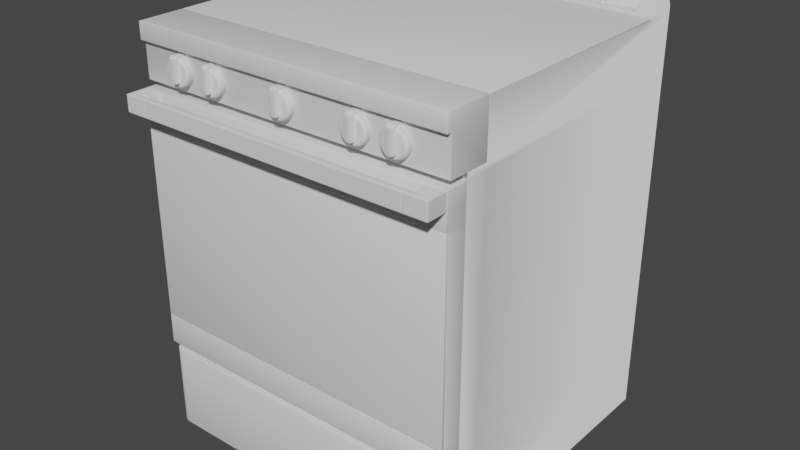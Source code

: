 # Source: Stove_2_1_.blend  (saved by Blender 3.3.6; exported with 4.5.12 LTS)
import bpy
from mathutils import Matrix  # noqa: F401  (used for matrix-valued properties, if any)

bpy.ops.wm.read_factory_settings(use_empty=True)
scene = bpy.context.scene
scene.name = 'Scene'

# ---- collections
col_collection = bpy.data.collections.new('Collection'); scene.collection.children.link(col_collection)
col_ref = bpy.data.collections.new('Ref'); scene.collection.children.link(col_ref)

# ---- world
world_world = bpy.data.worlds.new('World'); scene.world = world_world
world_world.use_nodes = True; world_world.node_tree.nodes.clear()
_N = world_world.node_tree.nodes; _L = world_world.node_tree.links
n0 = _N.new('ShaderNodeOutputWorld'); n0.name = 'World Output'; n0.location = (300, 300)
n1 = _N.new('ShaderNodeBackground'); n1.name = 'Background'; n1.location = (10, 300)
n1.inputs[0].default_value = (0.05088, 0.05088, 0.05088, 1.0)
_L.new(n1.outputs[0], n0.inputs[0])
n0.is_active_output = True
world_world.color = (0.05088, 0.05088, 0.05088)
world_world.use_sun_shadow = False
world_world.sun_shadow_jitter_overblur = 0.0

# ---- meshes
me_cube_001 = bpy.data.meshes.new('Cube.001')
me_cube_001.from_pydata([(-0.3794, -0.3456, 0.0), (-0.3794, -0.3456, 0.9493), (-0.3794, 0.3794, 0.0), (-0.3794, 0.3794, 0.9493), (0.3794, -0.3456, 0.0), (0.3794, -0.3456, 0.9493), (0.3794, 0.3794, 0.0), (-0.3794, -0.3456, 0.0), (-0.3794, -0.3456, 0.9493), (0.3794, -0.3456, 0.0), (0.3794, -0.3456, 0.9493), (-0.3794, 0.3794, 0.9493), (0.3794, 0.3794, 0.0), (-0.3794, 0.3794, 0.0), (-0.3794, -0.2346, 0.0), (0.3794, -0.2346, 0.0), (-0.3794, -0.3456, 0.1966), (-0.3794, -0.3456, 0.2108), (-0.3794, 0.3794, 0.1966), (-0.3794, 0.3794, 0.2108), (0.3794, 0.3794, 0.1966), (0.3794, 0.3794, 0.2108), (0.3794, -0.3456, 0.1966), (0.3794, -0.3456, 0.2108), (0.3794, -0.3456, 0.2108), (0.3794, -0.3456, 0.1967), (-0.3794, -0.3456, 0.1967), (-0.3794, -0.3456, 0.2108), (0.3794, 0.3794, 0.1967), (0.3794, 0.3794, 0.2108), (-0.3794, 0.3794, 0.2108), (-0.3794, 0.3794, 0.1967), (-0.3794, -0.2346, 0.1967), (-0.3794, -0.2346, 0.2108), (0.3794, -0.2346, 0.2108), (0.3794, -0.2346, 0.1967), (-0.3794, -0.3456, 0.8122), (-0.3794, -0.3456, 0.8264), (-0.3794, 0.3794, 0.8122), (-0.3794, 0.3794, 0.8264), (0.3794, 0.3794, 0.8122), (0.3794, 0.3794, 0.8264), (0.3794, -0.3456, 0.8122), (0.3794, -0.3456, 0.8264), (0.3794, -0.3456, 0.8264), (0.3794, -0.3456, 0.8122), (-0.3794, -0.3456, 0.8122), (-0.3794, -0.3456, 0.8264), (0.3794, 0.3794, 0.8122), (0.3794, 0.3794, 0.8264), (-0.3794, 0.3794, 0.8264), (-0.3794, 0.3794, 0.8122), (-0.3794, -0.2346, 0.8122), (-0.3794, -0.2346, 0.8263), (0.3794, -0.2346, 0.8263), (0.3794, -0.2346, 0.8122), (-0.3794, -0.2901, 0.0), (0.3794, -0.2901, 0.0), (-0.3794, -0.2901, 0.2108), (-0.3794, -0.2901, 0.1967), (0.3794, -0.2901, 0.2108), (0.3794, -0.2901, 0.1967), (-0.3794, -0.2901, 0.8264), (-0.3794, -0.2901, 0.8122), (0.3794, -0.2901, 0.8264), (0.3794, -0.2901, 0.8122), (-0.3794, 0.3794, 0.9449), (0.3794, 0.3794, 0.9449), (-0.3794, 0.3794, 0.9449), (0.3794, 0.3794, 0.9449), (0.3794, -0.2346, 0.9449), (-0.3794, -0.2346, 0.9449), (0.3794, 0.3042, 0.9449), (-0.3794, 0.3042, 0.9449)], [(7, 0), (11, 3), (10, 5), (1, 8), (4, 9), (17, 27), (26, 16), (24, 23), (22, 25), (37, 47), (46, 36), (44, 43), (42, 45)], [(2, 6, 12, 13), (33, 30, 31, 32), (49, 69, 72, 70, 54), (14, 32, 31, 13), (58, 63, 52, 33), (21, 40, 48, 29), (30, 51, 38, 19), (19, 38, 40, 21), (48, 55, 34, 29), (52, 51, 30, 33), (13, 31, 18, 2), (56, 59, 32, 14), (2, 18, 20, 6), (6, 20, 28, 12), (29, 34, 35, 28), (53, 50, 51, 52), (58, 33, 32, 59), (21, 29, 28, 20), (19, 21, 20, 18), (30, 19, 18, 31), (49, 54, 55, 48), (12, 28, 35, 15), (62, 53, 52, 63), (41, 49, 48, 40), (39, 41, 40, 38), (50, 39, 38, 51), (54, 64, 65, 55), (34, 60, 61, 35), (15, 35, 61, 57), (34, 55, 65, 60), (14, 15, 57, 56), (53, 71, 73, 68, 50), (66, 73, 71, 70, 72, 67), (39, 66, 67, 41), (50, 68, 66, 39), (41, 67, 69, 49), (71, 53, 54, 70), (62, 64, 54, 53), (65, 64, 62, 63, 58, 59, 56, 57, 61, 60), (13, 12, 15, 14)])
me_cube_001.polygons.foreach_set('use_smooth', [True] * 40)
_uv = me_cube_001.uv_layers.new(name='UVMap')
_uv.uv.foreach_set('vector', [0.125, 0.5, 0.375, 0.5, 0.375, 0.5, 0.125, 0.5, 0.4305, 0.0477, 0.4305, 0.25, 0.4268, 0.25, 0.4268, 0.0477, 0.5926, 0.5, 0.6238, 0.5, 0.6238, 0.5248, 0.6238, 0.7023, 0.5926, 0.7023, 0.375, 0.0477, 0.4268, 0.0477, 0.4268, 0.25, 0.375, 0.25, 0.4305, 0.02385, 0.5889, 0.02385, 0.5889, 0.0477, 0.4305, 0.0477, 0.4305, 0.5, 0.5889, 0.5, 0.5889, 0.5, 0.4305, 0.5, 0.4305, 0.25, 0.5889, 0.25, 0.5889, 0.25, 0.4305, 0.25, 0.4305, 0.25, 0.5889, 0.25, 0.5889, 0.5, 0.4305, 0.5, 0.5889, 0.5, 0.5889, 0.7023, 0.4305, 0.7023, 0.4305, 0.5, 0.5889, 0.0477, 0.5889, 0.25, 0.4305, 0.25, 0.4305, 0.0477, 0.375, 0.25, 0.4268, 0.25, 0.4268, 0.25, 0.375, 0.25, 0.375, 0.02385, 0.4268, 0.02385, 0.4268, 0.0477, 0.375, 0.0477, 0.375, 0.25, 0.4268, 0.25, 0.4268, 0.5, 0.375, 0.5, 0.375, 0.5, 0.4268, 0.5, 0.4268, 0.5, 0.375, 0.5, 0.4305, 0.5, 0.4305, 0.7023, 0.4268, 0.7023, 0.4268, 0.5, 0.5926, 0.0477, 0.5926, 0.25, 0.5889, 0.25, 0.5889, 0.0477, 0.4305, 0.02385, 0.4305, 0.0477, 0.4268, 0.0477, 0.4268, 0.02385, 0.4305, 0.5, 0.4305, 0.5, 0.4268, 0.5, 0.4268, 0.5, 0.4305, 0.25, 0.4305, 0.5, 0.4268, 0.5, 0.4268, 0.25, 0.4305, 0.25, 0.4305, 0.25, 0.4268, 0.25, 0.4268, 0.25, 0.5926, 0.5, 0.5926, 0.7023, 0.5889, 0.7023, 0.5889, 0.5, 0.375, 0.5, 0.4268, 0.5, 0.4268, 0.7023, 0.375, 0.7023, 0.5926, 0.02385, 0.5926, 0.0477, 0.5889, 0.0477, 0.5889, 0.02385, 0.5926, 0.5, 0.5926, 0.5, 0.5889, 0.5, 0.5889, 0.5, 0.5926, 0.25, 0.5926, 0.5, 0.5889, 0.5, 0.5889, 0.25, 0.5926, 0.25, 0.5926, 0.25, 0.5889, 0.25, 0.5889, 0.25, 0.5926, 0.7023, 0.5926, 0.7262, 0.5889, 0.7262, 0.5889, 0.7023, 0.4305, 0.7023, 0.4305, 0.7262, 0.4268, 0.7262, 0.4268, 0.7023, 0.375, 0.7023, 0.4268, 0.7023, 0.4268, 0.7262, 0.375, 0.7262, 0.4305, 0.7023, 0.5889, 0.7023, 0.5889, 0.7262, 0.4305, 0.7262, 0.125, 0.7023, 0.375, 0.7023, 0.375, 0.7262, 0.125, 0.7262, 0.5926, 0.0477, 0.6238, 0.0477, 0.6238, 0.2252, 0.6238, 0.25, 0.5926, 0.25, 0.6238, 0.25, 0.6238, 0.2252, 0.6238, 0.0477, 0.6238, 0.7023, 0.6238, 0.5248, 0.6238, 0.5, 0.5926, 0.25, 0.6238, 0.25, 0.6238, 0.5, 0.5926, 0.5, 0.5926, 0.25, 0.6238, 0.25, 0.6238, 0.25, 0.5926, 0.25, 0.5926, 0.5, 0.6238, 0.5, 0.6238, 0.5, 0.5926, 0.5, 0.0, 0.0, 0.5926, 0.0477, 0.5926, 0.7023, 0.6238, 0.7023, 0.5926, 0.02385, 0.5926, 0.7262, 0.5926, 0.7023, 0.5926, 0.0477, 0.5889, 0.7262, 0.5926, 0.7262, 0.5926, 0.02385, 0.5889, 0.02385, 0.4305, 0.02385, 0.4268, 0.02385, 0.125, 0.7262, 0.375, 0.7262, 0.4268, 0.7262, 0.4305, 0.7262, 0.125, 0.5, 0.375, 0.5, 0.375, 0.7023, 0.125, 0.7023])
me_cube_001.update()
me_cube_002 = bpy.data.meshes.new('Cube.002')
me_cube_002.from_pydata([(-0.3794, -0.3456, 0.9493), (0.3794, -0.3456, 0.9493), (0.3794, -0.2346, 0.9493), (-0.3794, -0.2346, 0.9493), (-0.3794, -0.2346, 0.8263), (0.3794, -0.2346, 0.8263), (-0.3794, -0.3456, 0.9106), (0.3794, -0.3456, 0.9106), (0.3794, -0.2346, 0.9106), (-0.3794, -0.2346, 0.9106), (0.3794, -0.3351, 0.9493), (-0.3794, -0.3351, 0.9493), (-0.3794, -0.3351, 0.8264), (0.3794, -0.3351, 0.8264), (-0.3794, -0.3351, 0.9106), (0.3794, -0.3351, 0.9106)], [], [(13, 12, 4, 5), (15, 10, 1, 7), (10, 11, 0, 1), (9, 8, 5, 4), (14, 11, 3, 9), (0, 6, 7, 1), (12, 14, 9, 4), (3, 2, 8, 9), (5, 8, 15, 13), (15, 14, 12, 13), (6, 0, 11, 14), (2, 3, 11, 10), (8, 2, 10, 15), (6, 14, 15, 7)])
me_cube_002.polygons.foreach_set('use_smooth', [True] * 14)
_uv = me_cube_002.uv_layers.new(name='UVMap')
_uv.uv.foreach_set('vector', [0.5926, 0.7455, 0.5926, 0.004521, 0.5926, 0.0477, 0.5926, 0.7023, 0.6148, 0.7455, 0.625, 0.7455, 0.625, 0.75, 0.6148, 0.75, 0.625, 0.7455, 0.875, 0.7455, 0.875, 0.75, 0.625, 0.75, 0.6148, 0.0477, 0.6148, 0.7023, 0.5926, 0.7023, 0.5926, 0.0477, 0.6148, 0.004521, 0.625, 0.004521, 0.625, 0.0477, 0.6148, 0.0477, 0.875, 0.75, 0.7861, 0.5139, 0.6148, 0.75, 0.625, 0.75, 0.5926, 0.004521, 0.6148, 0.004521, 0.6148, 0.0477, 0.5926, 0.0477, 0.625, 0.0477, 0.625, 0.7023, 0.6148, 0.7023, 0.6148, 0.0477, 0.5926, 0.7023, 0.6148, 0.7023, 0.6148, 0.7455, 0.5926, 0.7455, 0.6148, 0.7455, 0.6148, 0.004521, 0.5926, 0.004521, 0.5926, 0.7455, 0.6148, 0.0, 0.625, 0.0, 0.625, 0.004521, 0.6148, 0.004521, 0.625, 0.7023, 0.875, 0.7023, 0.875, 0.7455, 0.625, 0.7455, 0.6148, 0.7023, 0.625, 0.7023, 0.625, 0.7455, 0.6148, 0.7455, 0.6148, 0.0, 0.6148, 0.004521, 0.6148, 0.7455, 0.6148, 0.75])
me_cube_002.update()
me_cube_003 = bpy.data.meshes.new('Cube.003')
me_cube_003.from_pydata([(0.3794, -0.3456, 0.2108), (-0.3794, -0.3456, 0.2108), (0.3794, -0.3456, 0.8122), (-0.3794, -0.3456, 0.8122), (-0.3794, -0.2901, 0.2108), (0.3794, -0.2901, 0.2108), (-0.3794, -0.2901, 0.8122), (0.3794, -0.2901, 0.8122), (-0.3794, -0.3456, 0.2823), (0.3794, -0.3456, 0.2823), (0.3794, -0.2901, 0.2823), (-0.3794, -0.2901, 0.2823), (0.3794, -0.3456, 0.7353), (-0.3794, -0.3456, 0.7353), (0.3794, -0.2901, 0.7353), (-0.3794, -0.2901, 0.7353), (0.3794, -0.3374, 0.2108), (-0.3794, -0.3374, 0.8122), (-0.3794, -0.3374, 0.2108), (0.3794, -0.3374, 0.8122), (-0.3794, -0.3374, 0.2823), (0.3794, -0.3374, 0.2823), (-0.3794, -0.3374, 0.7353), (0.3794, -0.3374, 0.7353), (0.3794, -0.2901, 0.293), (0.3794, -0.2901, 0.7246), (-0.3794, -0.2901, 0.7246), (-0.3794, -0.2901, 0.293), (0.3794, -0.3374, 0.293), (0.3794, -0.3374, 0.7246), (-0.3794, -0.3374, 0.7246), (-0.3794, -0.3374, 0.293), (0.3794, -0.3456, 0.7737), (-0.3794, -0.3456, 0.7737), (0.3794, -0.2901, 0.7737), (-0.3794, -0.2901, 0.7737), (-0.3794, -0.3374, 0.7737), (0.3794, -0.3374, 0.7737)], [], [(37, 19, 2, 32), (36, 17, 6, 35), (9, 8, 1, 0), (18, 20, 11, 4), (16, 21, 9, 0), (28, 31, 20, 21), (20, 31, 27, 11), (10, 24, 28, 21), (5, 10, 21, 16), (1, 8, 20, 18), (7, 6, 17, 19), (33, 3, 17, 36), (34, 7, 19, 37), (30, 22, 15, 26), (25, 14, 23, 29), (12, 13, 22, 23), (25, 29, 28, 24), (30, 26, 27, 31), (24, 27, 26, 25), (29, 30, 31, 28), (34, 35, 6, 7), (19, 17, 3, 2), (0, 1, 18, 16), (4, 5, 16, 18), (5, 4, 11, 10), (35, 34, 14, 15), (23, 22, 30, 29), (3, 33, 32, 2), (14, 34, 37, 23), (13, 33, 36, 22), (27, 24, 10, 11), (22, 36, 35, 15), (23, 37, 32, 12), (15, 14, 25, 26), (8, 9, 21, 20), (32, 33, 13, 12)])
me_cube_003.polygons.foreach_set('use_smooth', [True] * 36)
_uv = me_cube_003.uv_layers.new(name='UVMap')
_uv.uv.foreach_set('vector', [0.5788, 0.7465, 0.5889, 0.7465, 0.5889, 0.75, 0.5788, 0.75, 0.5788, 0.00352, 0.5889, 0.00352, 0.5889, 0.02385, 0.5788, 0.02385, 0.4493, 0.75, 0.4493, 0.0, 0.4305, 0.0, 0.4305, 0.75, 0.4305, 0.00352, 0.4493, 0.00352, 0.4493, 0.02385, 0.4305, 0.02385, 0.4305, 0.7465, 0.4493, 0.7465, 0.4493, 0.75, 0.4305, 0.75, 0.4521, 0.7465, 0.4521, 0.00352, 0.4493, 0.00352, 0.4493, 0.7465, 0.4493, 0.00352, 0.4521, 0.00352, 0.4521, 0.02385, 0.4493, 0.02385, 0.4493, 0.7262, 0.4521, 0.7262, 0.4521, 0.7465, 0.4493, 0.7465, 0.4305, 0.7262, 0.4493, 0.7262, 0.4493, 0.7465, 0.4305, 0.7465, 0.4305, 0.0, 0.4493, 0.0, 0.4493, 0.00352, 0.4305, 0.00352, 0.5889, 0.7262, 0.5889, 0.02385, 0.5889, 0.00352, 0.5889, 0.7465, 0.5788, 0.0, 0.5889, 0.0, 0.5889, 0.00352, 0.5788, 0.00352, 0.5788, 0.7262, 0.5889, 0.7262, 0.5889, 0.7465, 0.5788, 0.7465, 0.5658, 0.00352, 0.5686, 0.00352, 0.5686, 0.02385, 0.5658, 0.02385, 0.5658, 0.7262, 0.5686, 0.7262, 0.5686, 0.7465, 0.5658, 0.7465, 0.5686, 0.75, 0.5686, 0.0, 0.5686, 0.00352, 0.5686, 0.7465, 0.5658, 0.7262, 0.5658, 0.7465, 0.4521, 0.7465, 0.4521, 0.7262, 0.5658, 0.00352, 0.5658, 0.02385, 0.4521, 0.02385, 0.4521, 0.00352, 0.4521, 0.7262, 0.4521, 0.02385, 0.5658, 0.02385, 0.5658, 0.7262, 0.5658, 0.7465, 0.5658, 0.00352, 0.4521, 0.00352, 0.4521, 0.7465, 0.5788, 0.7262, 0.5788, 0.02385, 0.5889, 0.02385, 0.5889, 0.7262, 0.5889, 0.7465, 0.5889, 0.00352, 0.5889, 0.0, 0.5889, 0.75, 0.4305, 0.75, 0.4305, 0.0, 0.4305, 0.00352, 0.4305, 0.7465, 0.4305, 0.02385, 0.4305, 0.7262, 0.4305, 0.7465, 0.4305, 0.00352, 0.4305, 0.7262, 0.4305, 0.02385, 0.4493, 0.02385, 0.4493, 0.7262, 0.5788, 0.02385, 0.5788, 0.7262, 0.5686, 0.7262, 0.5686, 0.02385, 0.5686, 0.7465, 0.5686, 0.00352, 0.5658, 0.00352, 0.5658, 0.7465, 0.5889, 0.0, 0.5788, 0.0, 0.5788, 0.75, 0.5889, 0.75, 0.5686, 0.7262, 0.5788, 0.7262, 0.5788, 0.7465, 0.5686, 0.7465, 0.5686, 0.0, 0.5788, 0.0, 0.5788, 0.00352, 0.5686, 0.00352, 0.4521, 0.02385, 0.4521, 0.7262, 0.4493, 0.7262, 0.4493, 0.02385, 0.5686, 0.00352, 0.5788, 0.00352, 0.5788, 0.02385, 0.5686, 0.02385, 0.5686, 0.7465, 0.5788, 0.7465, 0.5788, 0.75, 0.5686, 0.75, 0.5686, 0.02385, 0.5686, 0.7262, 0.5658, 0.7262, 0.5658, 0.02385, 0.4493, 0.0, 0.4493, 0.75, 0.4493, 0.7465, 0.4493, 0.00352, 0.5788, 0.75, 0.5788, 0.0, 0.5686, 0.0, 0.5686, 0.75])
me_cube_003.update()
me_cube_004 = bpy.data.meshes.new('Cube.004')
me_cube_004.from_pydata([(-0.3794, -0.2901, 0.0), (0.3794, -0.2901, 0.0), (-0.3794, -0.2901, 0.1967), (0.3794, -0.2901, 0.1967), (-0.3548, -0.3456, 0.0), (-0.3794, -0.321, 0.0), (-0.3642, -0.3437, 0.0), (-0.3722, -0.3384, 0.0), (-0.3775, -0.3304, 0.0), (0.3794, -0.321, 0.0), (0.3548, -0.3456, 0.0), (0.3775, -0.3304, 0.0), (0.3722, -0.3384, 0.0), (0.3642, -0.3437, 0.0), (0.3548, -0.3456, 0.1967), (0.3794, -0.321, 0.1967), (0.3642, -0.3437, 0.1967), (0.3722, -0.3384, 0.1967), (0.3775, -0.3304, 0.1967), (-0.3794, -0.321, 0.1967), (-0.3548, -0.3456, 0.1967), (-0.3775, -0.3304, 0.1967), (-0.3722, -0.3384, 0.1967), (-0.3642, -0.3437, 0.1967)], [], [(10, 14, 20, 4), (2, 19, 21, 22, 23, 20, 14, 16, 17, 18, 15, 3), (1, 3, 15, 9), (0, 1, 9, 11, 12, 13, 10, 4, 6, 7, 8, 5), (1, 0, 2, 3), (19, 5, 8, 21), (21, 8, 7, 22), (22, 7, 6, 23), (23, 6, 4, 20), (9, 15, 18, 11), (11, 18, 17, 12), (12, 17, 16, 13), (13, 16, 14, 10), (5, 19, 2, 0)])
me_cube_004.polygons.foreach_set('use_smooth', [True] * 14)
_uv = me_cube_004.uv_layers.new(name='UVMap')
_uv.uv.foreach_set('vector', [0.375, 0.7257, 0.4268, 0.7257, 0.4268, 0.02433, 0.375, 0.02433, 0.4268, 0.02385, 0.4268, 0.01058, 0.4268, 0.00713, 0.4268, 0.003361, 0.4268, 0.01527, 0.4268, 0.02433, 0.4268, 0.7257, 0.4268, 0.7347, 0.4268, 0.7466, 0.4268, 0.7429, 0.4268, 0.7394, 0.4268, 0.7262, 0.375, 0.7262, 0.4268, 0.7262, 0.4268, 0.7394, 0.375, 0.7394, 0.125, 0.7262, 0.375, 0.7262, 0.375, 0.7394, 0.3744, 0.7435, 0.3726, 0.7469, 0.37, 0.7492, 0.3669, 0.75, 0.1331, 0.75, 0.13, 0.7492, 0.1274, 0.7469, 0.1256, 0.7435, 0.125, 0.7394, 0.375, 0.7262, 0.125, 0.7262, 0.4268, 0.02385, 0.4268, 0.7262, 0.4268, 0.01058, 0.375, 0.01058, 0.375, 0.006532, 0.4268, 0.00713, 0.4268, 0.00713, 0.375, 0.006532, 0.375, 0.0, 0.4268, 0.003361, 0.4268, 0.003361, 0.375, 0.0, 0.375, 0.01502, 0.4268, 0.01527, 0.4268, 0.01527, 0.375, 0.01502, 0.375, 0.02433, 0.4268, 0.02433, 0.375, 0.7394, 0.4268, 0.7394, 0.4268, 0.7429, 0.375, 0.7435, 0.375, 0.7435, 0.4268, 0.7429, 0.4268, 0.7466, 0.375, 0.75, 0.375, 0.75, 0.4268, 0.7466, 0.4268, 0.7347, 0.375, 0.735, 0.375, 0.735, 0.4268, 0.7347, 0.4268, 0.7257, 0.375, 0.7257, 0.375, 0.01058, 0.4268, 0.01058, 0.4268, 0.02385, 0.375, 0.02385])
me_cube_004.update()
me_cube_005 = bpy.data.meshes.new('Cube.005')
me_cube_005.from_pydata([(0.3794, -0.2346, 0.9493), (-0.3794, -0.2346, 0.9493), (-0.3794, 0.3042, 0.9493), (0.3794, 0.3042, 0.9493), (0.3794, -0.2346, 0.9449), (-0.3794, -0.2346, 0.9449), (0.3794, 0.3042, 0.9449), (-0.3794, 0.3042, 0.9449)], [], [(5, 1, 2, 7), (3, 2, 1, 0), (6, 3, 0, 4), (3, 6, 7, 2), (1, 5, 4, 0), (6, 4, 5, 7)])
me_cube_005.polygons.foreach_set('use_smooth', [True] * 6)
_uv = me_cube_005.uv_layers.new(name='UVMap')
_uv.uv.foreach_set('vector', [0.6238, 0.0477, 0.625, 0.0477, 0.625, 0.2252, 0.6238, 0.2252, 0.625, 0.5248, 0.875, 0.5248, 0.875, 0.7023, 0.625, 0.7023, 0.6238, 0.5248, 0.625, 0.5248, 0.625, 0.7023, 0.6238, 0.7023, 0.625, 0.5248, 0.6238, 0.5248, 0.6238, 0.2252, 0.625, 0.2252, 0.625, 0.0477, 0.6238, 0.0477, 0.6238, 0.7023, 0.625, 0.7023, 0.6238, 0.5248, 0.6238, 0.7023, 0.6238, 0.0477, 0.6238, 0.2252])
me_cube_005.update()
me_circle = bpy.data.meshes.new('Circle')
me_circle.from_pydata([(0.0, -5.051e-09, 0.031), (-0.008024, -4.879e-09, 0.02995), (-0.0155, -4.374e-09, 0.02685), (-0.02192, -3.572e-09, 0.02192), (-0.02685, -2.526e-09, 0.0155), (-0.02995, -1.307e-09, 0.008024), (-0.031, 2.208e-16, -1.355e-09), (-0.02995, 1.307e-09, -0.008024), (-0.02685, 2.526e-09, -0.0155), (-0.02192, 3.572e-09, -0.02192), (-0.0155, 4.374e-09, -0.02685), (-0.008024, 4.879e-09, -0.02995), (2.71e-09, 5.051e-09, -0.031), (0.008024, 4.879e-09, -0.02995), (0.0155, 4.374e-09, -0.02685), (0.02192, 3.572e-09, -0.02192), (0.02685, 2.526e-09, -0.0155), (0.02995, 1.307e-09, -0.008024), (0.031, -6.023e-17, 3.697e-10), (0.02995, -1.307e-09, 0.008024), (0.02685, -2.526e-09, 0.0155), (0.02192, -3.572e-09, 0.02192), (0.0155, -4.374e-09, 0.02685), (0.008024, -4.879e-09, 0.02995), (0.008024, -0.01709, -0.0194), (-0.008024, -0.01709, -0.0194), (-0.008024, -4.879e-09, 0.03508), (-3.475e-10, -5.051e-09, 0.03508), (0.008024, -4.879e-09, 0.03508), (0.008024, -0.02176, 0.03508), (-4.493e-11, -0.02623, 0.03061), (0.008024, -0.02623, 0.03061), (0.008024, -0.02623, -0.0194), (-0.008024, -0.02623, -0.0194), (-0.008024, -0.01367, 0.02995), (-0.008024, -0.01709, 0.02624), (-0.008024, -0.02176, 0.03508), (-0.0155, -0.01367, 0.02685), (-0.01378, -0.01709, 0.02386), (-0.02192, -0.01367, 0.02192), (-0.01948, -0.01709, 0.01948), (-0.02685, -0.01367, 0.0155), (-0.02386, -0.01709, 0.01378), (-0.02995, -0.01367, 0.008024), (-0.02661, -0.01709, 0.007131), (-0.031, -0.01367, -1.355e-09), (-0.02755, -0.01709, -1.222e-09), (-0.02995, -0.01367, -0.008024), (-0.02661, -0.01709, -0.007131), (-0.02685, -0.01367, -0.0155), (-0.02386, -0.01709, -0.01378), (-0.02192, -0.01367, -0.02192), (-0.01948, -0.01709, -0.01948), (-0.0155, -0.01367, -0.02685), (-0.01378, -0.01709, -0.02386), (-0.008024, -0.01367, -0.02995), (-0.007131, -0.01709, -0.02661), (2.71e-09, -0.01367, -0.031), (2.241e-09, -0.01709, -0.02755), (0.008024, -0.01367, -0.02995), (0.007131, -0.01709, -0.02661), (0.0155, -0.01367, -0.02685), (0.01378, -0.01709, -0.02386), (0.02192, -0.01367, -0.02192), (0.01948, -0.01709, -0.01948), (0.02685, -0.01367, -0.0155), (0.02386, -0.01709, -0.01378), (0.02995, -0.01367, -0.008024), (0.02661, -0.01709, -0.007131), (0.031, -0.01367, 3.697e-10), (0.02755, -0.01709, -3.783e-10), (0.02995, -0.01367, 0.008024), (0.02661, -0.01709, 0.007131), (0.02685, -0.01367, 0.0155), (0.02386, -0.01709, 0.01378), (0.02192, -0.01367, 0.02192), (0.01948, -0.01709, 0.01948), (0.0155, -0.01367, 0.02685), (0.01378, -0.01709, 0.02386), (0.008024, -0.01709, 0.02624), (0.008024, -0.01367, 0.02995), (-4.657e-09, -0.01709, -0.0214), (-4.649e-09, -0.02623, -0.0214), (0.008024, -0.02623, 0.0229), (0.008024, -0.02623, 0.01585), (0.008024, -0.02623, 0.008797), (0.008024, -0.02623, 0.001747), (0.008024, -0.02623, -0.005303), (0.008024, -0.02623, -0.01235), (-0.008024, -0.02623, 0.0229), (-0.008024, -0.02623, 0.01585), (-0.008024, -0.02623, 0.008797), (-0.008024, -0.02623, 0.001747), (-0.008024, -0.02623, -0.005303), (-0.008024, -0.02623, -0.01235), (-6.642e-10, -0.02623, 0.02261), (-1.328e-09, -0.02623, 0.01528), (-1.993e-09, -0.02623, 0.007942), (-2.657e-09, -0.02623, 0.0006075), (-3.321e-09, -0.02623, -0.006727), (-3.985e-09, -0.02623, -0.01406), (0.008024, -0.01709, 0.02068), (0.008024, -0.01709, 0.01445), (0.008024, -0.01709, 0.007935), (0.008024, -0.01709, 0.001322), (0.008024, -0.01709, -0.005315), (0.008024, -0.01709, -0.01191), (-0.008024, -0.01709, 0.02068), (-0.008024, -0.01709, 0.01445), (-0.008024, -0.01709, 0.007935), (-0.008024, -0.01709, 0.001322), (-0.008024, -0.01709, -0.005315), (-0.008024, -0.01709, -0.01191), (-0.008024, -0.02623, 0.03061), (-3.475e-10, -0.02176, 0.03508)], [], [(18, 19, 71, 69), (11, 12, 57, 55), (4, 5, 43, 41), (19, 20, 73, 71), (12, 13, 59, 57), (5, 6, 45, 43), (20, 21, 75, 73), (13, 14, 61, 59), (6, 7, 47, 45), (21, 22, 77, 75), (14, 15, 63, 61), (7, 8, 49, 47), (22, 23, 80, 77), (15, 16, 65, 63), (8, 9, 51, 49), (101, 79, 31, 83), (23, 0, 27, 28), (16, 17, 67, 65), (9, 10, 53, 51), (2, 3, 39, 37), (94, 112, 25, 33), (17, 18, 69, 67), (10, 11, 55, 53), (3, 4, 41, 39), (27, 26, 36, 114), (28, 27, 114, 29), (1, 2, 37, 34), (0, 1, 26, 27), (83, 31, 30, 95), (1, 34, 36, 26), (29, 80, 23, 28), (25, 81, 82, 33), (34, 35, 113, 36), (79, 80, 29, 31), (38, 35, 34, 37), (40, 38, 37, 39), (42, 40, 39, 41), (44, 42, 41, 43), (46, 44, 43, 45), (48, 46, 45, 47), (50, 48, 47, 49), (52, 50, 49, 51), (54, 52, 51, 53), (56, 54, 53, 55), (58, 56, 55, 57), (60, 58, 57, 59), (62, 60, 59, 61), (64, 62, 61, 63), (66, 64, 63, 65), (68, 66, 65, 67), (70, 68, 67, 69), (72, 70, 69, 71), (74, 72, 71, 73), (76, 74, 73, 75), (78, 76, 75, 77), (79, 78, 77, 80), (25, 56, 58, 81), (52, 54, 56, 25), (82, 81, 24, 32), (101, 76, 78, 79), (95, 30, 113, 89), (24, 60, 62, 64), (81, 58, 60, 24), (40, 107, 35, 38), (82, 100, 94, 33), (100, 99, 93, 94), (99, 98, 92, 93), (98, 97, 91, 92), (97, 96, 90, 91), (96, 95, 89, 90), (32, 88, 100, 82), (88, 87, 99, 100), (87, 86, 98, 99), (86, 85, 97, 98), (85, 84, 96, 97), (84, 83, 95, 96), (102, 101, 83, 84), (102, 74, 76, 101), (103, 102, 84, 85), (103, 72, 74, 102), (104, 103, 85, 86), (104, 70, 72, 103), (105, 104, 86, 87), (105, 68, 70, 104), (106, 105, 87, 88), (106, 66, 68, 105), (24, 106, 88, 32), (24, 64, 66, 106), (113, 35, 107, 89), (42, 108, 107, 40), (89, 107, 108, 90), (44, 109, 108, 42), (90, 108, 109, 91), (46, 110, 109, 44), (91, 109, 110, 92), (48, 111, 110, 46), (92, 110, 111, 93), (50, 52, 25, 112), (93, 111, 112, 94), (48, 50, 112, 111), (113, 30, 114, 36), (30, 31, 29, 114), (1, 0, 23, 22, 21, 20, 19, 18, 17, 16, 15, 14, 13, 12, 11, 10, 9, 8, 7, 6, 5, 4, 3, 2)])
me_circle.polygons.foreach_set('use_smooth', [True] * 103)
_uv = me_circle.uv_layers.new(name='UVMap')
_uv.uv.foreach_set('vector', [0.0, 0.0, 0.0, 0.0, 0.0, 0.0, 0.0, 0.0, 0.0, 0.0, 0.0, 0.0, 0.0, 0.0, 0.0, 0.0, 0.0, 0.0, 0.0, 0.0, 0.0, 0.0, 0.0, 0.0, 0.0, 0.0, 0.0, 0.0, 0.0, 0.0, 0.0, 0.0, 0.0, 0.0, 0.0, 0.0, 0.0, 0.0, 0.0, 0.0, 0.0, 0.0, 0.0, 0.0, 0.0, 0.0, 0.0, 0.0, 0.0, 0.0, 0.0, 0.0, 0.0, 0.0, 0.0, 0.0, 0.0, 0.0, 0.0, 0.0, 0.0, 0.0, 0.0, 0.0, 0.0, 0.0, 0.0, 0.0, 0.0, 0.0, 0.0, 0.0, 0.0, 0.0, 0.0, 0.0, 0.0, 0.0, 0.0, 0.0, 0.0, 0.0, 0.0, 0.0, 0.0, 0.0, 0.0, 0.0, 0.0, 0.0, 0.0, 0.0, 0.0, 0.0, 0.0, 0.0, 0.0, 0.0, 0.0, 0.0, 0.0, 0.0, 0.0, 0.0, 0.0, 0.0, 0.0, 0.0, 0.0, 0.0, 0.0, 0.0, 0.0, 0.0, 0.0, 0.0, 0.0, 0.0, 0.0, 0.0, 0.0, 0.0, 0.0, 0.0, 0.0, 0.0, 0.0, 0.0, 0.0, 0.0, 0.0, 0.0, 0.0, 0.0, 0.0, 0.0, 0.0, 0.0, 0.0, 0.0, 0.0, 0.0, 0.0, 0.0, 0.0, 0.0, 0.0, 0.0, 0.0, 0.0, 0.0, 0.0, 0.0, 0.0, 0.0, 0.0, 0.0, 0.0, 0.0, 0.0, 0.0, 0.0, 0.0, 0.0, 0.0, 0.0, 0.0, 0.0, 0.0, 0.0, 0.0, 0.0, 0.0, 0.0, 0.0, 0.0, 0.0, 0.0, 0.0, 0.0, 0.0, 0.0, 0.0, 0.0, 0.0, 0.0, 0.0, 0.0, 0.0, 0.0, 0.0, 0.0, 0.0, 0.0, 0.0, 0.0, 0.0, 0.0, 0.0, 0.0, 0.0, 0.0, 0.0, 0.0, 0.0, 0.0, 0.0, 0.0, 0.0, 0.0, 0.0, 0.0, 0.0, 0.0, 0.0, 0.0, 0.0, 0.0, 0.0, 0.0, 0.0, 0.0, 0.0, 0.0, 0.0, 0.0, 0.0, 0.0, 0.0, 0.0, 0.0, 0.0, 0.0, 0.0, 0.0, 0.0, 0.0, 0.0, 0.0, 0.0, 0.0, 0.0, 0.0, 0.0, 0.0, 0.0, 0.0, 0.0, 0.0, 0.0, 0.0, 0.0, 0.0, 0.0, 0.0, 0.0, 0.0, 0.0, 0.0, 0.0, 0.0, 0.0, 0.0, 0.0, 0.0, 0.0, 0.0, 0.0, 0.0, 0.0, 0.0, 0.0, 0.0, 0.0, 0.0, 0.0, 0.0, 0.0, 0.0, 0.0, 0.0, 0.0, 0.0, 0.0, 0.0, 0.0, 0.0, 0.0, 0.0, 0.0, 0.0, 0.0, 0.0, 0.0, 0.0, 0.0, 0.0, 0.0, 0.0, 0.0, 0.0, 0.0, 0.0, 0.0, 0.0, 0.0, 0.0, 0.0, 0.0, 0.0, 0.0, 0.0, 0.0, 0.0, 0.0, 0.0, 0.0, 0.0, 0.0, 0.0, 0.0, 0.0, 0.0, 0.0, 0.0, 0.0, 0.0, 0.0, 0.0, 0.0, 0.0, 0.0, 0.0, 0.0, 0.0, 0.0, 0.0, 0.0, 0.0, 0.0, 0.0, 0.0, 0.0, 0.0, 0.0, 0.0, 0.0, 0.0, 0.0, 0.0, 0.0, 0.0, 0.0, 0.0, 0.0, 0.0, 0.0, 0.0, 0.0, 0.0, 0.0, 0.0, 0.0, 0.0, 0.0, 0.0, 0.0, 0.0, 0.0, 0.0, 0.0, 0.0, 0.0, 0.0, 0.0, 0.0, 0.0, 0.0, 0.0, 0.0, 0.0, 0.0, 0.0, 0.0, 0.0, 0.0, 0.0, 0.0, 0.0, 0.0, 0.0, 0.0, 0.0, 0.0, 0.0, 0.0, 0.0, 0.0, 0.0, 0.0, 0.0, 0.0, 0.0, 0.0, 0.0, 0.0, 0.0, 0.0, 0.0, 0.0, 0.0, 0.0, 0.0, 0.0, 0.0, 0.0, 0.0, 0.0, 0.0, 0.0, 0.0, 0.0, 0.0, 0.0, 0.0, 0.0, 0.0, 0.0, 0.0, 0.0, 0.0, 0.0, 0.0, 0.0, 0.0, 0.0, 0.0, 0.0, 0.0, 0.0, 0.0, 0.0, 0.0, 0.0, 0.0, 0.0, 0.0, 0.0, 0.0, 0.0, 0.0, 0.0, 0.0, 0.0, 0.0, 0.0, 0.0, 0.0, 0.0, 0.0, 0.0, 0.0, 0.0, 0.0, 0.0, 0.0, 0.0, 0.0, 0.0, 0.0, 0.0, 0.0, 0.0, 0.0, 0.0, 0.0, 0.0, 0.0, 0.0, 0.0, 0.0, 0.0, 0.0, 0.0, 0.0, 0.0, 0.0, 0.0, 0.0, 0.0, 0.0, 0.0, 0.0, 0.0, 0.0, 0.0, 0.0, 0.0, 0.0, 0.0, 0.0, 0.0, 0.0, 0.0, 0.0, 0.0, 0.0, 0.0, 0.0, 0.0, 0.0, 0.0, 0.0, 0.0, 0.0, 0.0, 0.0, 0.0, 0.0, 0.0, 0.0, 0.0, 0.0, 0.0, 0.0, 0.0, 0.0, 0.0, 0.0, 0.0, 0.0, 0.0, 0.0, 0.0, 0.0, 0.0, 0.0, 0.0, 0.0, 0.0, 0.0, 0.0, 0.0, 0.0, 0.0, 0.0, 0.0, 0.0, 0.0, 0.0, 0.0, 0.0, 0.0, 0.0, 0.0, 0.0, 0.0, 0.0, 0.0, 0.0, 0.0, 0.0, 0.0, 0.0, 0.0, 0.0, 0.0, 0.0, 0.0, 0.0, 0.0, 0.0, 0.0, 0.0, 0.0, 0.0, 0.0, 0.0, 0.0, 0.0, 0.0, 0.0, 0.0, 0.0, 0.0, 0.0, 0.0, 0.0, 0.0, 0.0, 0.0, 0.0, 0.0, 0.0, 0.0, 0.0, 0.0, 0.0, 0.0, 0.0, 0.0, 0.0, 0.0, 0.0, 0.0, 0.0, 0.0, 0.0, 0.0, 0.0, 0.0, 0.0, 0.0, 0.0, 0.0, 0.0, 0.0, 0.0, 0.0, 0.0, 0.0, 0.0, 0.0, 0.0, 0.0, 0.0, 0.0, 0.0, 0.0, 0.0, 0.0, 0.0, 0.0, 0.0, 0.0, 0.0, 0.0, 0.0, 0.0, 0.0, 0.0, 0.0, 0.0, 0.0, 0.0, 0.0, 0.0, 0.0, 0.0, 0.0, 0.0, 0.0, 0.0, 0.0, 0.0, 0.0, 0.0, 0.0, 0.0, 0.0, 0.0, 0.0, 0.0, 0.0, 0.0, 0.0, 0.0, 0.0, 0.0, 0.0, 0.0, 0.0, 0.0, 0.0, 0.0, 0.0, 0.0, 0.0, 0.0, 0.0, 0.0, 0.0, 0.0, 0.0, 0.0, 0.0, 0.0, 0.0, 0.0, 0.0, 0.0, 0.0, 0.0, 0.0, 0.0, 0.0, 0.0, 0.0, 0.0, 0.0, 0.0, 0.0, 0.0, 0.0, 0.0, 0.0, 0.0, 0.0, 0.0, 0.0, 0.0, 0.0, 0.0, 0.0, 0.0, 0.0, 0.0, 0.0, 0.0, 0.0, 0.0, 0.0, 0.0, 0.0, 0.0, 0.0, 0.0, 0.0, 0.0, 0.0, 0.0, 0.0, 0.0, 0.0, 0.0, 0.0, 0.0, 0.0, 0.0, 0.0, 0.0, 0.0, 0.0, 0.0, 0.0, 0.0, 0.0, 0.0, 0.0, 0.0, 0.0, 0.0, 0.0, 0.0, 0.0, 0.0, 0.0, 0.0, 0.0, 0.0, 0.0, 0.0, 0.0, 0.0, 0.0, 0.0, 0.0, 0.0, 0.0, 0.0, 0.0, 0.0, 0.0, 0.0, 0.0, 0.0, 0.0, 0.0, 0.0, 0.0, 0.0, 0.0, 0.0, 0.0, 0.0, 0.0, 0.0, 0.0, 0.0, 0.0, 0.0, 0.0, 0.0, 0.0, 0.0, 0.0, 0.0, 0.0, 0.0, 0.0, 0.0, 0.0, 0.0, 0.0, 0.0, 0.0, 0.0, 0.0, 0.0, 0.0, 0.0, 0.0, 0.0, 0.0, 0.0, 0.0, 0.0, 0.0, 0.0, 0.0, 0.0, 0.0, 0.0, 0.0, 0.0, 0.0, 0.0, 0.0, 0.0, 0.0, 0.0, 0.0, 0.0, 0.0, 0.0, 0.0, 0.0, 0.0, 0.0, 0.0, 0.0, 0.0, 0.0, 0.0, 0.0, 0.0, 0.0, 0.0, 0.0, 0.0, 0.0, 0.0, 0.0, 0.0, 0.0, 0.0, 0.0, 0.0, 0.0, 0.0, 0.0, 0.0, 0.0, 0.0])
me_circle.update()
me_cube_006 = bpy.data.meshes.new('Cube.006')
me_cube_006.from_pydata([(-0.3794, 0.3794, 0.9493), (0.3794, 0.3794, 0.9493), (-0.3794, 0.3794, 0.9493), (0.3794, 0.3794, 0.9493), (-0.38, 0.3042, 0.9493), (0.3789, 0.3042, 0.9493), (-0.3794, 0.3794, 0.9449), (0.3794, 0.3794, 0.9449), (-0.3794, 0.3794, 0.9449), (0.3794, 0.3794, 0.9449), (0.3794, 0.3042, 0.9449), (-0.3794, 0.3042, 0.9449), (-0.3413, 0.3342, 0.9822), (-0.38, 0.3127, 0.9586), (-0.365, 0.3364, 0.9846), (-0.3759, 0.3264, 0.9736), (-0.3794, 0.3794, 0.9586), (-0.3494, 0.3794, 0.9886), (-0.3754, 0.3794, 0.9736), (-0.3644, 0.3794, 0.9846), (0.3494, 0.3794, 0.9886), (0.3794, 0.3794, 0.9586), (0.3644, 0.3794, 0.9846), (0.3754, 0.3794, 0.9736), (0.3789, 0.3127, 0.9586), (0.3402, 0.3342, 0.9822), (0.3749, 0.3264, 0.9736), (0.3639, 0.3364, 0.9846), (-0.3413, 0.3101, 0.9557), (-0.35, 0.3794, 0.9449), (-0.35, 0.3794, 0.9493), (-0.35, 0.3794, 0.9493), (-0.35, 0.3042, 0.9449), (-0.35, 0.3794, 0.9884), (0.3402, 0.3101, 0.9557), (0.3489, 0.3042, 0.9449), (0.3489, 0.3794, 0.9493), (0.3489, 0.3794, 0.9449), (0.3489, 0.3794, 0.9493), (0.3489, 0.3794, 0.9886), (0.2491, 0.3794, 0.9886), (0.1494, 0.3794, 0.9886), (0.04961, 0.3794, 0.9886), (-0.05015, 0.3794, 0.9886), (-0.1499, 0.3794, 0.9886), (-0.2497, 0.3794, 0.9886), (-0.2588, 0.3342, 0.9822), (-0.1416, 0.3342, 0.9822), (-0.05914, 0.3342, 0.9822), (0.05805, 0.3342, 0.9822), (0.1405, 0.3342, 0.9822), (0.2577, 0.3342, 0.9822), (0.2491, 0.3042, 0.9449), (0.1492, 0.3042, 0.9449), (0.04938, 0.3042, 0.9449), (-0.05046, 0.3042, 0.9449), (-0.1503, 0.3042, 0.9449), (-0.2501, 0.3042, 0.9449), (-0.2588, 0.3101, 0.9557), (-0.1416, 0.3101, 0.9557), (-0.05914, 0.3101, 0.9557), (0.05805, 0.3101, 0.9557), (0.1405, 0.3101, 0.9557), (0.2577, 0.3101, 0.9557), (-0.2501, 0.3794, 0.9493), (-0.1503, 0.3794, 0.9493), (-0.05046, 0.3794, 0.9493), (0.04938, 0.3794, 0.9493), (0.1492, 0.3794, 0.9493), (0.2491, 0.3794, 0.9493), (-0.2501, 0.3794, 0.9449), (-0.1503, 0.3794, 0.9449), (-0.05046, 0.3794, 0.9449), (0.04938, 0.3794, 0.9449), (0.1492, 0.3794, 0.9449), (0.2491, 0.3794, 0.9449), (0.2404, 0.3342, 0.9822), (0.3489, 0.3401, 0.9886), (-0.35, 0.3401, 0.9886), (-0.35, 0.3042, 0.9493), (0.2404, 0.3101, 0.9557), (0.3489, 0.3042, 0.9493), (-0.2415, 0.3342, 0.9822), (-0.159, 0.3342, 0.9822), (-0.04179, 0.3342, 0.9822), (0.0407, 0.3342, 0.9822), (0.1579, 0.3342, 0.9822), (-0.2415, 0.3101, 0.9557), (-0.159, 0.3101, 0.9557), (-0.04179, 0.3101, 0.9557), (0.0407, 0.3101, 0.9557), (0.1579, 0.3101, 0.9557), (-0.2501, 0.3401, 0.9886), (-0.1503, 0.3401, 0.9886), (-0.05046, 0.3401, 0.9886), (0.04938, 0.3401, 0.9886), (0.1492, 0.3401, 0.9886), (0.2491, 0.3401, 0.9886), (-0.2501, 0.3042, 0.9493), (-0.1503, 0.3042, 0.9493), (-0.05046, 0.3042, 0.9493), (0.04938, 0.3042, 0.9493), (0.1492, 0.3042, 0.9493), (0.2491, 0.3042, 0.9493), (0.2577, 0.353, 0.9822), (0.3402, 0.353, 0.9822), (-0.3413, 0.353, 0.9822), (-0.3413, 0.3288, 0.9557), (0.2577, 0.3288, 0.9557), (0.3402, 0.3288, 0.9557), (-0.2588, 0.353, 0.9822), (-0.1416, 0.353, 0.9822), (-0.05914, 0.353, 0.9822), (0.05805, 0.353, 0.9822), (0.1405, 0.353, 0.9822), (-0.2588, 0.3288, 0.9557), (-0.1416, 0.3288, 0.9557), (-0.05914, 0.3288, 0.9557), (0.05805, 0.3288, 0.9557), (0.1405, 0.3288, 0.9557), (-0.2415, 0.353, 0.9822), (-0.159, 0.353, 0.9822), (-0.04179, 0.353, 0.9822), (0.0407, 0.353, 0.9822), (0.1579, 0.353, 0.9822), (0.2404, 0.353, 0.9822), (-0.2415, 0.3288, 0.9557), (-0.159, 0.3288, 0.9557), (-0.04179, 0.3288, 0.9557), (0.0407, 0.3288, 0.9557), (0.1579, 0.3288, 0.9557), (0.2404, 0.3288, 0.9557), (-0.3315, 0.3794, 0.9886), (-0.2676, 0.3794, 0.9886), (-0.3001, 0.3042, 0.9449), (-0.3001, 0.3042, 0.9449), (-0.2681, 0.3401, 0.9886), (-0.332, 0.3401, 0.9886), (-0.332, 0.3042, 0.9493), (-0.2681, 0.3042, 0.9493), (-0.2681, 0.3794, 0.9493), (-0.332, 0.3794, 0.9493), (-0.3001, 0.3794, 0.9449), (-0.3001, 0.3794, 0.9449), (-0.2681, 0.3342, 0.9822), (-0.332, 0.3342, 0.9822), (-0.2681, 0.3101, 0.9557), (-0.332, 0.3101, 0.9557), (-0.332, 0.353, 0.9822), (-0.2681, 0.353, 0.9822), (-0.332, 0.3288, 0.9557), (-0.2681, 0.3288, 0.9557), (-0.2318, 0.3794, 0.9886), (-0.1678, 0.3794, 0.9886), (-0.1683, 0.3401, 0.9886), (-0.2322, 0.3401, 0.9886), (-0.2002, 0.3042, 0.9449), (-0.2002, 0.3042, 0.9449), (-0.2322, 0.3042, 0.9493), (-0.1683, 0.3042, 0.9493), (-0.1683, 0.3794, 0.9493), (-0.2322, 0.3794, 0.9493), (-0.2002, 0.3794, 0.9449), (-0.2002, 0.3794, 0.9449), (-0.1683, 0.3342, 0.9822), (-0.2322, 0.3342, 0.9822), (-0.1683, 0.3101, 0.9557), (-0.2322, 0.3101, 0.9557), (-0.2322, 0.353, 0.9822), (-0.1683, 0.353, 0.9822), (-0.2322, 0.3288, 0.9557), (-0.1683, 0.3288, 0.9557), (-0.132, 0.3794, 0.9886), (-0.06806, 0.3794, 0.9886), (-0.06841, 0.3401, 0.9886), (-0.1324, 0.3401, 0.9886), (-0.1004, 0.3042, 0.9449), (-0.1004, 0.3042, 0.9449), (-0.1324, 0.3042, 0.9493), (-0.06841, 0.3042, 0.9493), (-0.06841, 0.3794, 0.9493), (-0.1324, 0.3794, 0.9493), (-0.1004, 0.3794, 0.9449), (-0.1004, 0.3794, 0.9449), (-0.06841, 0.3342, 0.9822), (-0.1324, 0.3342, 0.9822), (-0.06841, 0.3101, 0.9557), (-0.1324, 0.3101, 0.9557), (-0.1324, 0.353, 0.9822), (-0.06841, 0.353, 0.9822), (-0.1324, 0.3288, 0.9557), (-0.06841, 0.3288, 0.9557), (-0.03225, 0.3794, 0.9886), (0.0317, 0.3794, 0.9886), (0.03143, 0.3401, 0.9886), (-0.03252, 0.3401, 0.9886), (-0.0005432, 0.3042, 0.9449), (-0.0005433, 0.3042, 0.9449), (-0.03252, 0.3042, 0.9493), (0.03143, 0.3042, 0.9493), (0.03143, 0.3794, 0.9493), (-0.03252, 0.3794, 0.9493), (-0.0005433, 0.3794, 0.9449), (-0.0005433, 0.3794, 0.9449), (-0.03252, 0.3342, 0.9822), (0.03143, 0.3342, 0.9822), (-0.03252, 0.3101, 0.9557), (0.03143, 0.3101, 0.9557), (0.03143, 0.353, 0.9822), (-0.03252, 0.353, 0.9822), (0.03143, 0.3288, 0.9557), (-0.03252, 0.3288, 0.9557), (0.06752, 0.3794, 0.9886), (0.1315, 0.3794, 0.9886), (0.1313, 0.3401, 0.9886), (0.06732, 0.3401, 0.9886), (0.0993, 0.3042, 0.9449), (0.0993, 0.3042, 0.9449), (0.06732, 0.3042, 0.9493), (0.1313, 0.3042, 0.9493), (0.1313, 0.3794, 0.9493), (0.06732, 0.3794, 0.9493), (0.0993, 0.3794, 0.9449), (0.0993, 0.3794, 0.9449), (0.06732, 0.3342, 0.9822), (0.1313, 0.3342, 0.9822), (0.1313, 0.3101, 0.9557), (0.06732, 0.3101, 0.9557), (0.1313, 0.353, 0.9822), (0.06732, 0.353, 0.9822), (0.06732, 0.3288, 0.9557), (0.1313, 0.3288, 0.9557), (0.1673, 0.3794, 0.9886), (0.2312, 0.3794, 0.9886), (0.2311, 0.3401, 0.9886), (0.1672, 0.3401, 0.9886), (0.1991, 0.3042, 0.9449), (0.1991, 0.3042, 0.9449), (0.1672, 0.3042, 0.9493), (0.2311, 0.3042, 0.9493), (0.2311, 0.3794, 0.9493), (0.1672, 0.3794, 0.9493), (0.1991, 0.3794, 0.9449), (0.1991, 0.3794, 0.9449), (0.1672, 0.3342, 0.9822), (0.2311, 0.3342, 0.9822), (0.1672, 0.3101, 0.9557), (0.2311, 0.3101, 0.9557), (0.2311, 0.353, 0.9822), (0.1672, 0.353, 0.9822), (0.2311, 0.3288, 0.9557), (0.1672, 0.3288, 0.9557), (0.331, 0.3401, 0.9886), (0.267, 0.3401, 0.9886), (0.267, 0.3042, 0.9493), (0.331, 0.3042, 0.9493), (0.331, 0.3794, 0.9493), (0.267, 0.3794, 0.9493), (0.299, 0.3794, 0.9449), (0.299, 0.3794, 0.9449), (0.267, 0.3794, 0.9886), (0.331, 0.3794, 0.9886), (0.299, 0.3042, 0.9449), (0.299, 0.3042, 0.9449), (0.331, 0.3342, 0.9822), (0.267, 0.3342, 0.9822), (0.267, 0.3101, 0.9557), (0.331, 0.3101, 0.9557), (0.267, 0.353, 0.9822), (0.331, 0.353, 0.9822), (0.331, 0.3288, 0.9557), (0.267, 0.3288, 0.9557)], [], [(7, 1, 3, 9), (6, 0, 30, 29), (29, 30, 141, 143), (9, 3, 5, 10), (38, 39, 20, 22, 23), (11, 4, 2, 8), (79, 78, 14, 15), (5, 3, 21, 24), (2, 4, 13, 16), (78, 17, 33), (14, 19, 18, 15), (15, 18, 16, 13), (20, 77, 27, 22), (22, 27, 26, 23), (23, 26, 24, 21), (20, 39, 77), (4, 11, 32, 79), (11, 32, 29, 6, 8), (4, 79, 15, 13), (61, 227, 230, 118), (75, 52, 262, 259), (31, 2, 16, 18), (75, 69, 257, 259), (33, 19, 14, 78), (258, 256, 36, 37), (81, 5, 24, 26), (37, 35, 10, 9, 7), (81, 35, 10, 5), (92, 45, 133, 136), (39, 38, 31, 33, 17, 132, 133, 45, 152, 153, 44, 172, 173, 43, 192, 193, 42, 212, 213, 41, 232, 233, 40, 260, 261), (37, 36, 1, 7), (77, 81, 26, 27), (3, 38, 23, 21), (33, 31, 18, 19), (34, 267, 255, 81), (97, 40, 233, 234), (96, 41, 213, 214), (95, 42, 193, 194), (94, 43, 173, 174), (93, 44, 153, 154), (29, 32, 134, 143), (70, 57, 156, 163), (71, 56, 176, 183), (72, 55, 196, 203), (73, 54, 216, 223), (74, 53, 236, 243), (1, 36, 256, 257, 69, 240, 241, 68, 220, 221, 67, 200, 201, 66, 180, 181, 65, 160, 161, 64, 140, 141, 30, 0, 2, 31, 38, 3), (70, 64, 161, 163), (71, 65, 181, 183), (72, 66, 201, 203), (73, 67, 221, 223), (74, 68, 241, 243), (139, 135, 57, 98), (159, 157, 56, 99), (179, 177, 55, 100), (199, 197, 54, 101), (219, 217, 53, 102), (239, 237, 52, 103), (87, 167, 170, 126), (59, 187, 190, 116), (247, 80, 131, 250), (28, 147, 150, 107), (207, 90, 129, 210), (226, 62, 119, 231), (253, 260, 40, 97), (28, 12, 78, 79), (255, 263, 35, 81), (25, 34, 81, 77), (12, 145, 137, 78), (47, 185, 175, 93), (49, 224, 215, 95), (142, 140, 64, 70), (182, 180, 66, 72), (222, 220, 68, 74), (46, 58, 98, 92), (59, 47, 93, 99), (48, 60, 100, 94), (61, 49, 95, 101), (50, 62, 102, 96), (63, 51, 97, 103), (82, 165, 155, 92), (84, 204, 195, 94), (86, 244, 235, 96), (162, 160, 65, 71), (202, 200, 67, 73), (242, 240, 69, 75), (87, 82, 92, 98), (83, 88, 99, 93), (89, 84, 94, 100), (85, 90, 101, 95), (91, 86, 96, 102), (76, 80, 103, 97), (104, 108, 271, 268), (106, 107, 150, 148), (120, 126, 170, 168), (111, 116, 190, 188), (122, 128, 211, 209), (113, 118, 230, 229), (124, 130, 251, 249), (89, 206, 211, 128), (58, 46, 110, 115), (91, 246, 251, 130), (47, 59, 116, 111), (82, 87, 126, 120), (60, 48, 112, 117), (88, 83, 121, 127), (49, 61, 118, 113), (84, 89, 128, 122), (267, 34, 109, 270), (62, 50, 114, 119), (90, 85, 123, 129), (12, 28, 107, 106), (51, 63, 108, 104), (86, 91, 130, 124), (63, 266, 271, 108), (80, 76, 125, 131), (34, 25, 105, 109), (146, 58, 115, 151), (186, 60, 117, 191), (166, 88, 127, 171), (145, 12, 106, 148), (155, 152, 45, 92), (147, 28, 79, 138), (58, 146, 139, 98), (149, 151, 115, 110), (144, 46, 92, 136), (46, 144, 149, 110), (142, 135, 57, 70), (79, 32, 134, 138), (165, 82, 120, 168), (175, 172, 44, 93), (167, 87, 98, 158), (98, 57, 156, 158), (169, 171, 127, 121), (88, 166, 159, 99), (83, 164, 169, 121), (162, 157, 56, 71), (164, 83, 93, 154), (185, 47, 111, 188), (195, 192, 43, 94), (187, 59, 99, 178), (99, 56, 176, 178), (189, 191, 117, 112), (60, 186, 179, 100), (48, 184, 189, 112), (182, 177, 55, 72), (184, 48, 94, 174), (208, 210, 129, 123), (215, 212, 42, 95), (206, 89, 100, 198), (100, 55, 196, 198), (204, 84, 122, 209), (90, 207, 199, 101), (85, 205, 208, 123), (202, 197, 54, 73), (205, 85, 95, 194), (235, 232, 41, 96), (227, 61, 101, 218), (101, 54, 216, 218), (224, 49, 113, 229), (62, 226, 219, 102), (50, 225, 228, 114), (222, 217, 53, 74), (225, 50, 96, 214), (228, 231, 119, 114), (248, 250, 131, 125), (77, 39, 261, 252), (246, 91, 102, 238), (102, 53, 236, 238), (244, 86, 124, 249), (80, 247, 239, 103), (76, 245, 248, 125), (242, 237, 52, 75), (245, 76, 97, 234), (269, 270, 109, 105), (265, 51, 104, 268), (103, 52, 262, 254), (264, 25, 77, 252), (51, 265, 253, 97), (266, 63, 103, 254), (258, 263, 35, 37), (25, 264, 269, 105), (145, 148, 149, 144), (151, 149, 148, 150), (147, 138, 139, 146), (144, 136, 137, 145), (146, 151, 150, 147), (135, 142, 143, 134), (140, 143, 142, 141), (134, 139, 138, 135), (132, 137, 136, 133), (165, 168, 169, 164), (171, 169, 168, 170), (167, 158, 159, 166), (164, 154, 155, 165), (166, 171, 170, 167), (157, 162, 163, 156), (160, 163, 162, 161), (156, 159, 158, 157), (152, 155, 154, 153), (185, 188, 189, 184), (191, 189, 188, 190), (187, 178, 179, 186), (184, 174, 175, 185), (186, 191, 190, 187), (177, 182, 183, 176), (180, 183, 182, 181), (176, 179, 178, 177), (172, 175, 174, 173), (207, 210, 211, 206), (210, 208, 209, 211), (206, 198, 199, 207), (205, 194, 195, 204), (204, 209, 208, 205), (197, 202, 203, 196), (200, 203, 202, 201), (196, 199, 198, 197), (192, 195, 194, 193), (231, 228, 229, 230), (227, 218, 219, 226), (225, 214, 215, 224), (224, 229, 228, 225), (217, 222, 223, 216), (220, 223, 222, 221), (216, 219, 218, 217), (212, 215, 214, 213), (226, 231, 230, 227), (247, 250, 251, 246), (250, 248, 249, 251), (246, 238, 239, 247), (245, 234, 235, 244), (244, 249, 248, 245), (237, 242, 243, 236), (240, 243, 242, 241), (236, 239, 238, 237), (232, 235, 234, 233), (267, 270, 271, 266), (265, 268, 269, 264), (270, 269, 268, 271), (266, 254, 255, 267), (264, 252, 253, 265), (260, 253, 252, 261), (263, 255, 254, 262), (256, 258, 259, 257), (262, 259, 258, 263), (137, 132, 17, 78)])
me_cube_006.polygons.foreach_set('use_smooth', [1, 1, 1, 1, 1, 1, 1, 1, 1, 1, 1, 1, 1, 1, 1, 1, 1, 0, 1, 1, 0, 1, 1, 1, 1, 1, 0, 1, 1, 1, 1, 1, 1, 1, 1, 1, 1, 1, 1, 1, 0, 0, 0, 0, 0, 0, 1, 1, 1, 1, 1, 1, 1, 1, 1, 1, 1, 1, 1, 1, 1, 1, 1, 1, 1, 1, 1, 1, 1, 1, 1, 1, 1, 1, 1, 1, 1, 1, 1, 1, 1, 1, 1, 1, 1, 1, 1, 1, 1, 1, 1, 1, 1, 1, 1, 1, 1, 1, 1, 1, 1, 1, 1, 1, 1, 1, 1, 1, 1, 1, 1, 1, 1, 1, 1, 1, 1, 1, 1, 1, 1, 1, 1, 1, 1, 1, 1, 0, 1, 1, 1, 1, 1, 1, 1, 1, 0, 1, 1, 1, 1, 1, 1, 1, 1, 0, 1, 1, 1, 1, 1, 1, 1, 1, 0, 1, 1, 1, 1, 1, 1, 1, 0, 1, 1, 1, 1, 1, 1, 1, 1, 1, 0, 1, 1, 1, 1, 1, 1, 1, 0, 1, 1, 1, 1, 1, 1, 0, 1, 1, 1, 1, 1, 1, 1, 1, 0, 1, 1, 1, 1, 1, 1, 1, 1, 0, 1, 1, 1, 1, 1, 1, 1, 1, 0, 1, 1, 1, 1, 1, 1, 1, 0, 1, 1, 1, 1, 1, 1, 1, 1, 1, 0, 1, 1, 1, 1, 1, 1, 1, 1, 1, 1, 1, 0, 1])
_uv = me_cube_006.uv_layers.new(name='UVMap')
_uv.uv.foreach_set('vector', [0.6238, 0.5, 0.625, 0.5, 0.625, 0.5, 0.6238, 0.5, 0.6238, 0.25, 0.625, 0.25, 0.625, 0.2597, 0.6238, 0.2597, 0.6238, 0.2597, 0.625, 0.2597, 0.625, 0.2656, 0.6238, 0.2761, 0.6238, 0.5, 0.625, 0.5, 0.625, 0.5248, 0.6238, 0.5248, 0.6351, 0.5, 0.6351, 0.5, 0.6349, 0.5, 0.6299, 0.5, 0.6254, 0.5, 0.6238, 0.2252, 0.625, 0.2252, 0.625, 0.25, 0.6238, 0.25, 0.0, 0.0, 0.0, 0.0, 0.0, 0.0, 0.0, 0.0, 0.625, 0.5248, 0.625, 0.5, 0.625, 0.5, 0.625, 0.5248, 0.625, 0.25, 0.625, 0.2252, 0.625, 0.2252, 0.625, 0.25, 0.8651, 0.5248, 0.8651, 0.5, 0.8655, 0.5, 0.625, 0.2252, 0.625, 0.25, 0.625, 0.25, 0.625, 0.2252, 0.625, 0.2252, 0.625, 0.25, 0.625, 0.25, 0.625, 0.2252, 0.6349, 0.5, 0.6349, 0.5248, 0.6299, 0.5248, 0.6299, 0.5, 0.6299, 0.5, 0.6299, 0.5248, 0.625, 0.5248, 0.6254, 0.5, 0.6254, 0.5, 0.625, 0.5248, 0.625, 0.5248, 0.625, 0.5, 0.6349, 0.5, 0.6351, 0.5, 0.6349, 0.5248, 0.625, 0.2252, 0.6238, 0.2252, 0.6238, 0.2368, 0.625, 0.2371, 0.0, 0.0, 0.0, 0.0, 0.0, 0.0, 0.0, 0.0, 0.0, 0.0, 0.0, 0.0, 0.0, 0.0, 0.0, 0.0, 0.0, 0.0, 0.0, 0.0, 0.0, 0.0, 0.0, 0.0, 0.0, 0.0, 0.0, 0.0, 0.0, 0.0, 0.0, 0.0, 0.0, 0.0, 0.8653, 0.5, 0.875, 0.5, 0.875, 0.5, 0.8737, 0.5, 0.6238, 0.4571, 0.625, 0.4571, 0.625, 0.463, 0.6238, 0.4735, 0.8655, 0.5, 0.875, 0.5, 0.875, 0.5248, 0.8651, 0.5248, 0.6238, 0.4735, 0.625, 0.484, 0.625, 0.4899, 0.6238, 0.4899, 0.0, 0.0, 0.0, 0.0, 0.0, 0.0, 0.0, 0.0, 0.0, 0.0, 0.0, 0.0, 0.0, 0.0, 0.0, 0.0, 0.0, 0.0, 0.625, 0.5129, 0.6238, 0.5127, 0.6238, 0.5248, 0.625, 0.5248, 0.8322, 0.5248, 0.8323, 0.5, 0.8382, 0.5, 0.8381, 0.5248, 0.6351, 0.5, 0.6351, 0.5, 0.8653, 0.5, 0.8653, 0.5, 0.8651, 0.5, 0.8592, 0.5, 0.8382, 0.5, 0.8323, 0.5, 0.8264, 0.5, 0.8053, 0.5, 0.7994, 0.5, 0.7935, 0.5, 0.7724, 0.5, 0.7665, 0.5, 0.7606, 0.5, 0.7396, 0.5, 0.7337, 0.5, 0.7278, 0.5, 0.7067, 0.5, 0.7008, 0.5, 0.6949, 0.5, 0.6738, 0.5, 0.6679, 0.5, 0.662, 0.5, 0.641, 0.5, 0.6238, 0.4899, 0.625, 0.4899, 0.625, 0.5, 0.6238, 0.5, 0.0, 0.0, 0.0, 0.0, 0.0, 0.0, 0.0, 0.0, 0.625, 0.5, 0.6351, 0.5, 0.6254, 0.5, 0.625, 0.5, 0.8653, 0.5, 0.8653, 0.5, 0.8737, 0.5, 0.8701, 0.5, 0.0, 0.0, 0.0, 0.0, 0.0, 0.0, 0.0, 0.0, 0.6678, 0.5248, 0.6679, 0.5, 0.6738, 0.5, 0.6737, 0.5248, 0.7007, 0.5248, 0.7008, 0.5, 0.7067, 0.5, 0.7066, 0.5248, 0.7336, 0.5248, 0.7337, 0.5, 0.7396, 0.5, 0.7395, 0.5248, 0.7664, 0.5248, 0.7665, 0.5, 0.7724, 0.5, 0.7724, 0.5248, 0.7993, 0.5248, 0.7994, 0.5, 0.8053, 0.5, 0.8053, 0.5248, 0.0, 0.0, 0.0, 0.0, 0.0, 0.0, 0.0, 0.0, 0.0, 0.0, 0.0, 0.0, 0.0, 0.0, 0.0, 0.0, 0.0, 0.0, 0.0, 0.0, 0.0, 0.0, 0.0, 0.0, 0.0, 0.0, 0.0, 0.0, 0.0, 0.0, 0.0, 0.0, 0.0, 0.0, 0.0, 0.0, 0.0, 0.0, 0.0, 0.0, 0.0, 0.0, 0.0, 0.0, 0.0, 0.0, 0.0, 0.0, 0.625, 0.5, 0.6351, 0.5, 0.641, 0.5, 0.662, 0.5, 0.6679, 0.5, 0.6739, 0.5, 0.6949, 0.5, 0.7008, 0.5, 0.7068, 0.5, 0.7278, 0.5, 0.7337, 0.5, 0.7396, 0.5, 0.7607, 0.5, 0.7666, 0.5, 0.7725, 0.5, 0.7936, 0.5, 0.7995, 0.5, 0.8054, 0.5, 0.8265, 0.5, 0.8324, 0.5, 0.8383, 0.5, 0.8594, 0.5, 0.8653, 0.5, 0.875, 0.5, 0.875, 0.5, 0.8653, 0.5, 0.6351, 0.5, 0.625, 0.5, 0.6238, 0.2926, 0.625, 0.2926, 0.625, 0.2985, 0.6238, 0.309, 0.6238, 0.3255, 0.625, 0.3255, 0.625, 0.3314, 0.6238, 0.3419, 0.6238, 0.3584, 0.625, 0.3584, 0.625, 0.3643, 0.6238, 0.3748, 0.6238, 0.3913, 0.625, 0.3913, 0.625, 0.3972, 0.6238, 0.4077, 0.6238, 0.4242, 0.625, 0.4242, 0.625, 0.4301, 0.6238, 0.4406, 0.625, 0.2694, 0.6238, 0.2565, 0.6238, 0.2763, 0.625, 0.2765, 0.625, 0.3088, 0.6238, 0.296, 0.6238, 0.3157, 0.625, 0.3159, 0.625, 0.3482, 0.6238, 0.3354, 0.6238, 0.3551, 0.625, 0.3553, 0.625, 0.3876, 0.6238, 0.3748, 0.6238, 0.3945, 0.625, 0.3947, 0.625, 0.427, 0.6238, 0.4142, 0.6238, 0.4339, 0.625, 0.4341, 0.625, 0.4664, 0.6238, 0.4536, 0.6238, 0.4733, 0.625, 0.4735, 0.0, 0.0, 0.0, 0.0, 0.0, 0.0, 0.0, 0.0, 0.0, 0.0, 0.0, 0.0, 0.0, 0.0, 0.0, 0.0, 0.0, 0.0, 0.0, 0.0, 0.0, 0.0, 0.0, 0.0, 0.0, 0.0, 0.0, 0.0, 0.0, 0.0, 0.0, 0.0, 0.0, 0.0, 0.0, 0.0, 0.0, 0.0, 0.0, 0.0, 0.0, 0.0, 0.0, 0.0, 0.0, 0.0, 0.0, 0.0, 0.6619, 0.5248, 0.662, 0.5, 0.6679, 0.5, 0.6678, 0.5248, 0.0, 0.0, 0.0, 0.0, 0.0, 0.0, 0.0, 0.0, 0.625, 0.5059, 0.6238, 0.493, 0.6238, 0.5127, 0.625, 0.5129, 0.0, 0.0, 0.0, 0.0, 0.0, 0.0, 0.0, 0.0, 0.0, 0.0, 0.0, 0.0, 0.0, 0.0, 0.0, 0.0, 0.0, 0.0, 0.0, 0.0, 0.0, 0.0, 0.0, 0.0, 0.0, 0.0, 0.0, 0.0, 0.0, 0.0, 0.0, 0.0, 0.6238, 0.2761, 0.625, 0.2867, 0.625, 0.2926, 0.6238, 0.2926, 0.6238, 0.3419, 0.625, 0.3525, 0.625, 0.3584, 0.6238, 0.3584, 0.6238, 0.4077, 0.625, 0.4182, 0.625, 0.4242, 0.6238, 0.4242, 0.0, 0.0, 0.0, 0.0, 0.0, 0.0, 0.0, 0.0, 0.0, 0.0, 0.0, 0.0, 0.0, 0.0, 0.0, 0.0, 0.0, 0.0, 0.0, 0.0, 0.0, 0.0, 0.0, 0.0, 0.0, 0.0, 0.0, 0.0, 0.0, 0.0, 0.0, 0.0, 0.0, 0.0, 0.0, 0.0, 0.0, 0.0, 0.0, 0.0, 0.0, 0.0, 0.0, 0.0, 0.0, 0.0, 0.0, 0.0, 0.0, 0.0, 0.0, 0.0, 0.0, 0.0, 0.0, 0.0, 0.0, 0.0, 0.0, 0.0, 0.0, 0.0, 0.0, 0.0, 0.0, 0.0, 0.0, 0.0, 0.0, 0.0, 0.0, 0.0, 0.6238, 0.309, 0.625, 0.3196, 0.625, 0.3255, 0.6238, 0.3255, 0.6238, 0.3748, 0.625, 0.3854, 0.625, 0.3913, 0.6238, 0.3913, 0.6238, 0.4406, 0.625, 0.4511, 0.625, 0.4571, 0.6238, 0.4571, 0.0, 0.0, 0.0, 0.0, 0.0, 0.0, 0.0, 0.0, 0.0, 0.0, 0.0, 0.0, 0.0, 0.0, 0.0, 0.0, 0.0, 0.0, 0.0, 0.0, 0.0, 0.0, 0.0, 0.0, 0.0, 0.0, 0.0, 0.0, 0.0, 0.0, 0.0, 0.0, 0.0, 0.0, 0.0, 0.0, 0.0, 0.0, 0.0, 0.0, 0.0, 0.0, 0.0, 0.0, 0.0, 0.0, 0.0, 0.0, 0.0, 0.0, 0.0, 0.0, 0.0, 0.0, 0.0, 0.0, 0.0, 0.0, 0.0, 0.0, 0.0, 0.0, 0.0, 0.0, 0.0, 0.0, 0.0, 0.0, 0.0, 0.0, 0.0, 0.0, 0.0, 0.0, 0.0, 0.0, 0.0, 0.0, 0.0, 0.0, 0.0, 0.0, 0.0, 0.0, 0.0, 0.0, 0.0, 0.0, 0.0, 0.0, 0.0, 0.0, 0.0, 0.0, 0.0, 0.0, 0.0, 0.0, 0.0, 0.0, 0.0, 0.0, 0.0, 0.0, 0.0, 0.0, 0.0, 0.0, 0.0, 0.0, 0.0, 0.0, 0.0, 0.0, 0.0, 0.0, 0.0, 0.0, 0.0, 0.0, 0.0, 0.0, 0.0, 0.0, 0.0, 0.0, 0.0, 0.0, 0.0, 0.0, 0.0, 0.0, 0.0, 0.0, 0.0, 0.0, 0.0, 0.0, 0.0, 0.0, 0.0, 0.0, 0.0, 0.0, 0.0, 0.0, 0.0, 0.0, 0.0, 0.0, 0.0, 0.0, 0.0, 0.0, 0.0, 0.0, 0.0, 0.0, 0.0, 0.0, 0.0, 0.0, 0.0, 0.0, 0.0, 0.0, 0.0, 0.0, 0.0, 0.0, 0.0, 0.0, 0.0, 0.0, 0.0, 0.0, 0.0, 0.0, 0.0, 0.0, 0.0, 0.0, 0.0, 0.0, 0.0, 0.0, 0.0, 0.0, 0.0, 0.0, 0.0, 0.0, 0.0, 0.0, 0.0, 0.0, 0.0, 0.0, 0.0, 0.0, 0.0, 0.0, 0.0, 0.0, 0.0, 0.0, 0.0, 0.0, 0.0, 0.0, 0.0, 0.0, 0.0, 0.0, 0.0, 0.0, 0.0, 0.0, 0.0, 0.0, 0.0, 0.0, 0.0, 0.0, 0.0, 0.0, 0.0, 0.0, 0.0, 0.0, 0.0, 0.0, 0.0, 0.0, 0.0, 0.0, 0.0, 0.0, 0.0, 0.0, 0.0, 0.0, 0.0, 0.0, 0.0, 0.0, 0.0, 0.0, 0.0, 0.0, 0.0, 0.0, 0.0, 0.0, 0.0, 0.0, 0.0, 0.0, 0.0, 0.0, 0.0, 0.0, 0.0, 0.0, 0.0, 0.0, 0.0, 0.0, 0.0, 0.0, 0.0, 0.0, 0.0, 0.0, 0.0, 0.0, 0.0, 0.0, 0.0, 0.0, 0.8263, 0.5248, 0.8264, 0.5, 0.8323, 0.5, 0.8322, 0.5248, 0.0, 0.0, 0.0, 0.0, 0.0, 0.0, 0.0, 0.0, 0.0, 0.0, 0.0, 0.0, 0.0, 0.0, 0.0, 0.0, 0.0, 0.0, 0.0, 0.0, 0.0, 0.0, 0.0, 0.0, 0.0, 0.0, 0.0, 0.0, 0.0, 0.0, 0.0, 0.0, 0.0, 0.0, 0.0, 0.0, 0.0, 0.0, 0.0, 0.0, 0.0, 0.0, 0.0, 0.0, 0.0, 0.0, 0.0, 0.0, 0.625, 0.2371, 0.6238, 0.2368, 0.6238, 0.2565, 0.625, 0.2441, 0.0, 0.0, 0.0, 0.0, 0.0, 0.0, 0.0, 0.0, 0.7934, 0.5248, 0.7935, 0.5, 0.7994, 0.5, 0.7993, 0.5248, 0.0, 0.0, 0.0, 0.0, 0.0, 0.0, 0.0, 0.0, 0.625, 0.2765, 0.6238, 0.2763, 0.6238, 0.296, 0.625, 0.2836, 0.0, 0.0, 0.0, 0.0, 0.0, 0.0, 0.0, 0.0, 0.0, 0.0, 0.0, 0.0, 0.0, 0.0, 0.0, 0.0, 0.0, 0.0, 0.0, 0.0, 0.0, 0.0, 0.0, 0.0, 0.0, 0.0, 0.0, 0.0, 0.0, 0.0, 0.0, 0.0, 0.0, 0.0, 0.0, 0.0, 0.0, 0.0, 0.0, 0.0, 0.0, 0.0, 0.0, 0.0, 0.0, 0.0, 0.0, 0.0, 0.7605, 0.5248, 0.7606, 0.5, 0.7665, 0.5, 0.7664, 0.5248, 0.0, 0.0, 0.0, 0.0, 0.0, 0.0, 0.0, 0.0, 0.625, 0.3159, 0.6238, 0.3157, 0.6238, 0.3354, 0.625, 0.323, 0.0, 0.0, 0.0, 0.0, 0.0, 0.0, 0.0, 0.0, 0.0, 0.0, 0.0, 0.0, 0.0, 0.0, 0.0, 0.0, 0.0, 0.0, 0.0, 0.0, 0.0, 0.0, 0.0, 0.0, 0.0, 0.0, 0.0, 0.0, 0.0, 0.0, 0.0, 0.0, 0.0, 0.0, 0.0, 0.0, 0.0, 0.0, 0.0, 0.0, 0.0, 0.0, 0.0, 0.0, 0.0, 0.0, 0.0, 0.0, 0.7276, 0.5248, 0.7278, 0.5, 0.7337, 0.5, 0.7336, 0.5248, 0.0, 0.0, 0.0, 0.0, 0.0, 0.0, 0.0, 0.0, 0.625, 0.3553, 0.6238, 0.3551, 0.6238, 0.3748, 0.625, 0.3624, 0.0, 0.0, 0.0, 0.0, 0.0, 0.0, 0.0, 0.0, 0.0, 0.0, 0.0, 0.0, 0.0, 0.0, 0.0, 0.0, 0.0, 0.0, 0.0, 0.0, 0.0, 0.0, 0.0, 0.0, 0.0, 0.0, 0.0, 0.0, 0.0, 0.0, 0.0, 0.0, 0.0, 0.0, 0.0, 0.0, 0.0, 0.0, 0.0, 0.0, 0.6947, 0.5248, 0.6949, 0.5, 0.7008, 0.5, 0.7007, 0.5248, 0.0, 0.0, 0.0, 0.0, 0.0, 0.0, 0.0, 0.0, 0.625, 0.3947, 0.6238, 0.3945, 0.6238, 0.4142, 0.625, 0.4018, 0.0, 0.0, 0.0, 0.0, 0.0, 0.0, 0.0, 0.0, 0.0, 0.0, 0.0, 0.0, 0.0, 0.0, 0.0, 0.0, 0.0, 0.0, 0.0, 0.0, 0.0, 0.0, 0.0, 0.0, 0.0, 0.0, 0.0, 0.0, 0.0, 0.0, 0.0, 0.0, 0.0, 0.0, 0.0, 0.0, 0.0, 0.0, 0.0, 0.0, 0.0, 0.0, 0.0, 0.0, 0.0, 0.0, 0.0, 0.0, 0.0, 0.0, 0.0, 0.0, 0.0, 0.0, 0.0, 0.0, 0.6349, 0.5248, 0.6351, 0.5, 0.641, 0.5, 0.6408, 0.5248, 0.0, 0.0, 0.0, 0.0, 0.0, 0.0, 0.0, 0.0, 0.625, 0.4341, 0.6238, 0.4339, 0.6238, 0.4536, 0.625, 0.4412, 0.0, 0.0, 0.0, 0.0, 0.0, 0.0, 0.0, 0.0, 0.0, 0.0, 0.0, 0.0, 0.0, 0.0, 0.0, 0.0, 0.0, 0.0, 0.0, 0.0, 0.0, 0.0, 0.0, 0.0, 0.0, 0.0, 0.0, 0.0, 0.0, 0.0, 0.0, 0.0, 0.0, 0.0, 0.0, 0.0, 0.0, 0.0, 0.0, 0.0, 0.0, 0.0, 0.0, 0.0, 0.0, 0.0, 0.0, 0.0, 0.0, 0.0, 0.0, 0.0, 0.0, 0.0, 0.0, 0.0, 0.625, 0.4735, 0.6238, 0.4733, 0.6238, 0.493, 0.625, 0.4806, 0.0, 0.0, 0.0, 0.0, 0.0, 0.0, 0.0, 0.0, 0.0, 0.0, 0.0, 0.0, 0.0, 0.0, 0.0, 0.0, 0.0, 0.0, 0.0, 0.0, 0.0, 0.0, 0.0, 0.0, 0.0, 0.0, 0.0, 0.0, 0.0, 0.0, 0.0, 0.0, 0.0, 0.0, 0.0, 0.0, 0.0, 0.0, 0.0, 0.0, 0.0, 0.0, 0.0, 0.0, 0.0, 0.0, 0.0, 0.0, 0.0, 0.0, 0.0, 0.0, 0.0, 0.0, 0.0, 0.0, 0.0, 0.0, 0.0, 0.0, 0.0, 0.0, 0.0, 0.0, 0.0, 0.0, 0.0, 0.0, 0.0, 0.0, 0.0, 0.0, 0.0, 0.0, 0.0, 0.0, 0.0, 0.0, 0.0, 0.0, 0.0, 0.0, 0.0, 0.0, 0.0, 0.0, 0.0, 0.0, 0.625, 0.2867, 0.6238, 0.2761, 0.6238, 0.2761, 0.625, 0.2656, 0.6238, 0.2565, 0.625, 0.2694, 0.625, 0.2441, 0.6238, 0.2565, 0.8592, 0.5, 0.8592, 0.5248, 0.8381, 0.5248, 0.8382, 0.5, 0.0, 0.0, 0.0, 0.0, 0.0, 0.0, 0.0, 0.0, 0.0, 0.0, 0.0, 0.0, 0.0, 0.0, 0.0, 0.0, 0.0, 0.0, 0.0, 0.0, 0.0, 0.0, 0.0, 0.0, 0.0, 0.0, 0.0, 0.0, 0.0, 0.0, 0.0, 0.0, 0.0, 0.0, 0.0, 0.0, 0.0, 0.0, 0.0, 0.0, 0.0, 0.0, 0.0, 0.0, 0.0, 0.0, 0.0, 0.0, 0.625, 0.3196, 0.6238, 0.309, 0.6238, 0.309, 0.625, 0.2985, 0.6238, 0.296, 0.625, 0.3088, 0.625, 0.2836, 0.6238, 0.296, 0.8264, 0.5, 0.8263, 0.5248, 0.8053, 0.5248, 0.8053, 0.5, 0.0, 0.0, 0.0, 0.0, 0.0, 0.0, 0.0, 0.0, 0.0, 0.0, 0.0, 0.0, 0.0, 0.0, 0.0, 0.0, 0.0, 0.0, 0.0, 0.0, 0.0, 0.0, 0.0, 0.0, 0.0, 0.0, 0.0, 0.0, 0.0, 0.0, 0.0, 0.0, 0.0, 0.0, 0.0, 0.0, 0.0, 0.0, 0.0, 0.0, 0.0, 0.0, 0.0, 0.0, 0.0, 0.0, 0.0, 0.0, 0.625, 0.3525, 0.6238, 0.3419, 0.6238, 0.3419, 0.625, 0.3314, 0.6238, 0.3354, 0.625, 0.3482, 0.625, 0.323, 0.6238, 0.3354, 0.7935, 0.5, 0.7934, 0.5248, 0.7724, 0.5248, 0.7724, 0.5, 0.0, 0.0, 0.0, 0.0, 0.0, 0.0, 0.0, 0.0, 0.0, 0.0, 0.0, 0.0, 0.0, 0.0, 0.0, 0.0, 0.0, 0.0, 0.0, 0.0, 0.0, 0.0, 0.0, 0.0, 0.0, 0.0, 0.0, 0.0, 0.0, 0.0, 0.0, 0.0, 0.0, 0.0, 0.0, 0.0, 0.0, 0.0, 0.0, 0.0, 0.0, 0.0, 0.0, 0.0, 0.0, 0.0, 0.0, 0.0, 0.625, 0.3854, 0.6238, 0.3748, 0.6238, 0.3748, 0.625, 0.3643, 0.6238, 0.3748, 0.625, 0.3876, 0.625, 0.3624, 0.6238, 0.3748, 0.7606, 0.5, 0.7605, 0.5248, 0.7395, 0.5248, 0.7396, 0.5, 0.0, 0.0, 0.0, 0.0, 0.0, 0.0, 0.0, 0.0, 0.0, 0.0, 0.0, 0.0, 0.0, 0.0, 0.0, 0.0, 0.0, 0.0, 0.0, 0.0, 0.0, 0.0, 0.0, 0.0, 0.0, 0.0, 0.0, 0.0, 0.0, 0.0, 0.0, 0.0, 0.0, 0.0, 0.0, 0.0, 0.0, 0.0, 0.0, 0.0, 0.625, 0.4182, 0.6238, 0.4077, 0.6238, 0.4077, 0.625, 0.3972, 0.6238, 0.4142, 0.625, 0.427, 0.625, 0.4018, 0.6238, 0.4142, 0.7278, 0.5, 0.7276, 0.5248, 0.7066, 0.5248, 0.7067, 0.5, 0.0, 0.0, 0.0, 0.0, 0.0, 0.0, 0.0, 0.0, 0.0, 0.0, 0.0, 0.0, 0.0, 0.0, 0.0, 0.0, 0.0, 0.0, 0.0, 0.0, 0.0, 0.0, 0.0, 0.0, 0.0, 0.0, 0.0, 0.0, 0.0, 0.0, 0.0, 0.0, 0.0, 0.0, 0.0, 0.0, 0.0, 0.0, 0.0, 0.0, 0.0, 0.0, 0.0, 0.0, 0.0, 0.0, 0.0, 0.0, 0.0, 0.0, 0.0, 0.0, 0.0, 0.0, 0.0, 0.0, 0.625, 0.4511, 0.6238, 0.4406, 0.6238, 0.4406, 0.625, 0.4301, 0.6238, 0.4536, 0.625, 0.4664, 0.625, 0.4412, 0.6238, 0.4536, 0.6949, 0.5, 0.6947, 0.5248, 0.6737, 0.5248, 0.6738, 0.5, 0.0, 0.0, 0.0, 0.0, 0.0, 0.0, 0.0, 0.0, 0.0, 0.0, 0.0, 0.0, 0.0, 0.0, 0.0, 0.0, 0.0, 0.0, 0.0, 0.0, 0.0, 0.0, 0.0, 0.0, 0.0, 0.0, 0.0, 0.0, 0.0, 0.0, 0.0, 0.0, 0.0, 0.0, 0.0, 0.0, 0.0, 0.0, 0.0, 0.0, 0.662, 0.5, 0.6619, 0.5248, 0.6408, 0.5248, 0.641, 0.5, 0.6238, 0.493, 0.625, 0.5059, 0.625, 0.4806, 0.6238, 0.493, 0.625, 0.484, 0.6238, 0.4735, 0.6238, 0.4735, 0.625, 0.463, 0.0, 0.0, 0.0, 0.0, 0.0, 0.0, 0.0, 0.0, 0.8592, 0.5248, 0.8592, 0.5, 0.8651, 0.5, 0.8651, 0.5248])
me_cube_006.update()
me_cube_007 = bpy.data.meshes.new('Cube.007')
me_cube_007.from_pydata([(-0.3794, -0.3456, 0.2823), (0.3794, -0.3456, 0.2823), (0.3794, -0.3456, 0.7353), (-0.3794, -0.3456, 0.7353), (-0.3794, -0.3374, 0.2823), (0.3794, -0.3374, 0.2823), (-0.3794, -0.3374, 0.7353), (0.3794, -0.3374, 0.7353)], [], [(3, 0, 1, 2), (5, 7, 2, 1), (0, 3, 6, 4), (3, 2, 7, 6), (5, 1, 0, 4), (5, 4, 6, 7)])
me_cube_007.polygons.foreach_set('use_smooth', [True] * 6)
_uv = me_cube_007.uv_layers.new(name='UVMap')
_uv.uv.foreach_set('vector', [0.5686, 0.0, 0.4493, 0.0, 0.4493, 0.75, 0.5686, 0.75, 0.4493, 0.7465, 0.5686, 0.7465, 0.5686, 0.75, 0.4493, 0.75, 0.4493, 0.0, 0.5686, 0.0, 0.5686, 0.00352, 0.4493, 0.00352, 0.5686, 0.0, 0.5686, 0.75, 0.5686, 0.7465, 0.5686, 0.00352, 0.4493, 0.7465, 0.4493, 0.75, 0.4493, 0.0, 0.4493, 0.00352, 0.4493, 0.7465, 0.4493, 0.00352, 0.5686, 0.00352, 0.5686, 0.7465])
me_cube_007.update()
me_cube_008 = bpy.data.meshes.new('Cube.008')
me_cube_008.from_pydata([(-0.3401, -0.3456, 0.7737), (-0.3401, -0.3456, 0.8122), (-0.3794, -0.3456, 0.7737), (-0.3794, -0.3456, 0.8122), (-0.3401, -0.3937, 0.7737), (-0.3794, -0.3937, 0.7737), (-0.3401, -0.3937, 0.8122), (-0.3794, -0.3937, 0.8122), (-0.3794, -0.3736, 0.8122), (-0.3401, -0.3736, 0.8122), (-0.3401, -0.3736, 0.7737), (-0.3794, -0.3736, 0.7737), (-0.3401, -0.3456, 0.793), (-0.3794, -0.3456, 0.793), (-0.3401, -0.3937, 0.793), (-0.3794, -0.3937, 0.793), (-0.3401, -0.3605, 0.793), (-0.3794, -0.3736, 0.793), (0.0, -0.3937, 0.793), (0.0, -0.3937, 0.7737), (0.0, -0.3736, 0.7737), (0.0, -0.3937, 0.8122), (0.0, -0.3736, 0.8122), (0.0, -0.3605, 0.793), (-0.3355, -0.3937, 0.793), (-0.3355, -0.3937, 0.8122), (-0.3355, -0.3937, 0.7737), (-0.3355, -0.3605, 0.793), (-0.3355, -0.3736, 0.7737), (-0.3355, -0.3736, 0.8122), (-0.3401, -0.3736, 0.8122), (-0.3794, -0.3736, 0.7737), (-0.3794, -0.3736, 0.8122), (-0.3401, -0.3736, 0.7737), (-0.3794, -0.3736, 0.793), (-0.3401, -0.3605, 0.793), (-0.3297, -0.3937, 0.793), (-0.3175, -0.3937, 0.793), (-0.3236, -0.3895, 0.793), (-0.3175, -0.3937, 0.7737), (-0.3297, -0.3937, 0.7737), (-0.3236, -0.3895, 0.778), (-0.3175, -0.3605, 0.793), (-0.3297, -0.3605, 0.793), (-0.3236, -0.3656, 0.793), (-0.3175, -0.3736, 0.8122), (-0.3297, -0.3736, 0.8122), (-0.3236, -0.3759, 0.808), (-0.3297, -0.3937, 0.8122), (-0.3175, -0.3937, 0.8122), (-0.3236, -0.3895, 0.808), (-0.3297, -0.3736, 0.7737), (-0.3175, -0.3736, 0.7737), (-0.3236, -0.3759, 0.778), (-0.3236, -0.376, 0.8078), (-0.3236, -0.3893, 0.8078), (-0.3236, -0.3659, 0.793), (-0.3236, -0.3893, 0.7781), (-0.3236, -0.376, 0.7781), (-0.3236, -0.3893, 0.793), (-0.3236, -0.3736, 0.8122), (-0.3236, -0.3937, 0.8122), (-0.3236, -0.3605, 0.793), (-0.3236, -0.3937, 0.7737), (-0.3236, -0.3736, 0.7737), (-0.3236, -0.3937, 0.793), (-0.3236, -0.3736, 0.8122), (-0.3236, -0.3937, 0.8122), (-0.3236, -0.3605, 0.793), (-0.3236, -0.3937, 0.793), (-0.3236, -0.3736, 0.7737), (-0.3236, -0.3937, 0.7737)], [], [(13, 12, 0, 2), (15, 5, 4, 14), (9, 8, 7, 6), (11, 10, 4, 5), (17, 11, 5, 15), (39, 52, 20, 19), (35, 30, 9, 16), (34, 31, 11, 17), (31, 33, 10, 11), (30, 32, 8, 9), (32, 34, 17, 8), (33, 35, 16, 10), (24, 26, 40, 36), (8, 17, 15, 7), (7, 15, 14, 6), (3, 1, 12, 13), (27, 29, 46, 43), (26, 28, 51, 40), (28, 27, 43, 51), (29, 25, 48, 46), (9, 6, 25, 29), (16, 9, 29, 27), (4, 10, 28, 26), (10, 16, 27, 28), (6, 14, 24, 25), (14, 4, 26, 24), (0, 12, 35, 33), (3, 13, 34, 32), (1, 3, 32, 30), (2, 0, 33, 31), (13, 2, 31, 34), (12, 1, 30, 35), (45, 49, 21, 22), (42, 45, 22, 23), (52, 42, 23, 20), (37, 39, 19, 18), (25, 24, 36, 48), (49, 45, 60, 61), (67, 66, 46, 48), (45, 42, 62, 60), (66, 68, 43, 46), (52, 39, 63, 64), (70, 71, 40, 51), (42, 52, 64, 62), (68, 70, 51, 43), (37, 49, 61, 65), (69, 67, 48, 36), (39, 37, 65, 63), (71, 69, 36, 40), (49, 37, 18, 21), (54, 55, 61, 60), (56, 54, 60, 62), (57, 58, 64, 63), (58, 56, 62, 64), (55, 59, 65, 61), (59, 57, 63, 65), (50, 47, 66, 67), (47, 44, 68, 66), (38, 50, 67, 69), (44, 53, 70, 68), (53, 41, 71, 70), (41, 38, 69, 71)])
me_cube_008.polygons.foreach_set('use_smooth', [True] * 62)
_uv = me_cube_008.uv_layers.new(name='UVMap')
_uv.uv.foreach_set('vector', [0.5838, 0.0, 0.5838, 0.03889, 0.5788, 0.03889, 0.5788, 0.0, 0.5838, 0.0, 0.5788, 0.0, 0.5788, 0.03889, 0.5838, 0.03889, 0.5889, 0.03889, 0.5889, 0.0, 0.5889, 0.0, 0.5889, 0.03889, 0.5788, 0.0, 0.5788, 0.03889, 0.5788, 0.03889, 0.5788, 0.0, 0.5838, 0.0, 0.5788, 0.0, 0.5788, 0.0, 0.5838, 0.0, 0.5788, 0.03889, 0.5788, 0.03889, 0.5788, 0.03889, 0.5788, 0.03889, 0.5838, 0.03889, 0.5889, 0.03889, 0.5889, 0.03889, 0.5838, 0.03889, 0.5838, 0.0, 0.5788, 0.0, 0.5788, 0.0, 0.5838, 0.0, 0.5788, 0.0, 0.5788, 0.03889, 0.5788, 0.03889, 0.5788, 0.0, 0.5889, 0.03889, 0.5889, 0.0, 0.5889, 0.0, 0.5889, 0.03889, 0.5889, 0.0, 0.5838, 0.0, 0.5838, 0.0, 0.5889, 0.0, 0.5788, 0.03889, 0.5838, 0.03889, 0.5838, 0.03889, 0.5788, 0.03889, 0.5838, 0.03889, 0.5788, 0.03889, 0.5788, 0.03889, 0.5838, 0.03889, 0.5889, 0.0, 0.5838, 0.0, 0.5838, 0.0, 0.5889, 0.0, 0.5889, 0.0, 0.5838, 0.0, 0.5838, 0.03889, 0.5889, 0.03889, 0.5889, 0.0, 0.5889, 0.03889, 0.5838, 0.03889, 0.5838, 0.0, 0.5838, 0.03889, 0.5889, 0.03889, 0.5889, 0.03889, 0.5838, 0.03889, 0.5788, 0.03889, 0.5788, 0.03889, 0.5788, 0.03889, 0.5788, 0.03889, 0.5788, 0.03889, 0.5838, 0.03889, 0.5838, 0.03889, 0.5788, 0.03889, 0.5889, 0.03889, 0.5889, 0.03889, 0.5889, 0.03889, 0.5889, 0.03889, 0.5889, 0.03889, 0.5889, 0.03889, 0.5889, 0.03889, 0.5889, 0.03889, 0.5838, 0.03889, 0.5889, 0.03889, 0.5889, 0.03889, 0.5838, 0.03889, 0.5788, 0.03889, 0.5788, 0.03889, 0.5788, 0.03889, 0.5788, 0.03889, 0.5788, 0.03889, 0.5838, 0.03889, 0.5838, 0.03889, 0.5788, 0.03889, 0.5889, 0.03889, 0.5838, 0.03889, 0.5838, 0.03889, 0.5889, 0.03889, 0.5838, 0.03889, 0.5788, 0.03889, 0.5788, 0.03889, 0.5838, 0.03889, 0.5788, 0.03889, 0.5838, 0.03889, 0.5838, 0.03889, 0.5788, 0.03889, 0.5889, 0.0, 0.5838, 0.0, 0.5838, 0.0, 0.5889, 0.0, 0.5889, 0.03889, 0.5889, 0.0, 0.5889, 0.0, 0.5889, 0.03889, 0.5788, 0.0, 0.5788, 0.03889, 0.5788, 0.03889, 0.5788, 0.0, 0.5838, 0.0, 0.5788, 0.0, 0.5788, 0.0, 0.5838, 0.0, 0.5838, 0.03889, 0.5889, 0.03889, 0.5889, 0.03889, 0.5838, 0.03889, 0.5889, 0.03889, 0.5889, 0.03889, 0.5889, 0.03889, 0.5889, 0.03889, 0.5838, 0.03889, 0.5889, 0.03889, 0.5889, 0.03889, 0.5838, 0.03889, 0.5788, 0.03889, 0.5838, 0.03889, 0.5838, 0.03889, 0.5788, 0.03889, 0.5838, 0.03889, 0.5788, 0.03889, 0.5788, 0.03889, 0.5838, 0.03889, 0.5889, 0.03889, 0.5838, 0.03889, 0.5838, 0.03889, 0.5889, 0.03889, 0.5889, 0.03889, 0.5889, 0.03889, 0.5889, 0.03889, 0.5889, 0.03889, 0.5889, 0.03889, 0.5889, 0.03889, 0.5889, 0.03889, 0.5889, 0.03889, 0.5889, 0.03889, 0.5838, 0.03889, 0.5838, 0.03889, 0.5889, 0.03889, 0.5889, 0.03889, 0.5838, 0.03889, 0.5838, 0.03889, 0.5889, 0.03889, 0.5788, 0.03889, 0.5788, 0.03889, 0.5788, 0.03889, 0.5788, 0.03889, 0.5788, 0.03889, 0.5788, 0.03889, 0.5788, 0.03889, 0.5788, 0.03889, 0.5838, 0.03889, 0.5788, 0.03889, 0.5788, 0.03889, 0.5838, 0.03889, 0.5838, 0.03889, 0.5788, 0.03889, 0.5788, 0.03889, 0.5838, 0.03889, 0.5838, 0.03889, 0.5889, 0.03889, 0.5889, 0.03889, 0.5838, 0.03889, 0.5838, 0.03889, 0.5889, 0.03889, 0.5889, 0.03889, 0.5838, 0.03889, 0.5788, 0.03889, 0.5838, 0.03889, 0.5838, 0.03889, 0.5788, 0.03889, 0.5788, 0.03889, 0.5838, 0.03889, 0.5838, 0.03889, 0.5788, 0.03889, 0.5889, 0.03889, 0.5838, 0.03889, 0.5838, 0.03889, 0.5889, 0.03889, 0.5877, 0.03889, 0.5877, 0.03889, 0.5889, 0.03889, 0.5889, 0.03889, 0.5838, 0.03889, 0.5877, 0.03889, 0.5889, 0.03889, 0.5838, 0.03889, 0.5799, 0.03889, 0.5799, 0.03889, 0.5788, 0.03889, 0.5788, 0.03889, 0.5799, 0.03889, 0.5838, 0.03889, 0.5838, 0.03889, 0.5788, 0.03889, 0.5877, 0.03889, 0.5838, 0.03889, 0.5838, 0.03889, 0.5889, 0.03889, 0.5838, 0.03889, 0.5799, 0.03889, 0.5788, 0.03889, 0.5838, 0.03889, 0.5878, 0.03889, 0.5878, 0.03889, 0.5889, 0.03889, 0.5889, 0.03889, 0.5878, 0.03889, 0.5838, 0.03889, 0.5838, 0.03889, 0.5889, 0.03889, 0.5838, 0.03889, 0.5878, 0.03889, 0.5889, 0.03889, 0.5838, 0.03889, 0.5838, 0.03889, 0.5799, 0.03889, 0.5788, 0.03889, 0.5838, 0.03889, 0.5799, 0.03889, 0.5799, 0.03889, 0.5788, 0.03889, 0.5788, 0.03889, 0.5799, 0.03889, 0.5838, 0.03889, 0.5838, 0.03889, 0.5788, 0.03889])
me_cube_008.update()

# ---- objects
ob_cube = bpy.data.objects.new('Cube', me_cube_001)
ob_cube_001 = bpy.data.objects.new('Cube.001', me_cube_002)
ob_cube_002 = bpy.data.objects.new('Cube.002', me_cube_003)
ob_cube_003 = bpy.data.objects.new('Cube.003', me_cube_004)
ob_cube_004 = bpy.data.objects.new('Cube.004', me_cube_005)
ob_circle = bpy.data.objects.new('Circle', me_circle)
ob_circle_001 = bpy.data.objects.new('Circle.001', me_circle)
ob_cube_005 = bpy.data.objects.new('Cube.005', me_cube_006)
ob_cube_006 = bpy.data.objects.new('Cube.006', me_cube_007)
ob_cube_007 = bpy.data.objects.new('Cube.007', me_cube_008)
ob_empty = bpy.data.objects.new('Empty', None)
ob_empty_001 = bpy.data.objects.new('Empty.001', None)

# ---- transforms, parenting, visibility, modifiers, constraints
ob_cube.location = (0.0, 0.0, 0.0)
_m = ob_cube.modifiers.new('Bevel', 'BEVEL')
_m.width = 0.001
_m.width_pct = 0.001
_m.segments = 2
ob_cube_001.location = (0.0, 0.0, 0.0)
_m = ob_cube_001.modifiers.new('Bevel', 'BEVEL')
_m.width = 0.001
_m.width_pct = 0.001
_m.segments = 2
ob_cube_002.location = (0.0, 0.0, 0.0)
_m = ob_cube_002.modifiers.new('Bevel', 'BEVEL')
_m.width = 0.001
_m.width_pct = 0.001
_m.segments = 2
ob_cube_003.location = (0.0, 0.0, 0.0)
_m = ob_cube_003.modifiers.new('Bevel', 'BEVEL')
_m.width = 0.001
_m.width_pct = 0.001
_m.segments = 2
ob_cube_004.location = (0.0, 0.0, 0.0)
_m = ob_cube_004.modifiers.new('Bevel', 'BEVEL')
_m.width = 0.001
_m.width_pct = 0.001
_m.segments = 2
ob_circle.location = (0.0, -0.3351, 0.8685)
_m = ob_circle.modifiers.new('Bevel', 'BEVEL')
_m.width = 0.001
_m.width_pct = 0.001
_m.segments = 2
ob_circle_001.location = (-0.2701, -0.3351, 0.8685)
_m = ob_circle_001.modifiers.new('Bevel', 'BEVEL')
_m.width = 0.001
_m.width_pct = 0.001
_m.segments = 2
_m = ob_circle_001.modifiers.new('Array', 'ARRAY')
_m.use_constant_offset = True
_m.constant_offset_displace = (0.09, 0.0, 0.0)
_m.use_relative_offset = False
_m = ob_circle_001.modifiers.new('Mirror', 'MIRROR')
_m.mirror_object = ob_cube_001
ob_cube_005.location = (0.0, 0.0, 0.0)
_m = ob_cube_005.modifiers.new('Bevel', 'BEVEL')
_m.width = 0.001
_m.width_pct = 0.001
_m.segments = 2
ob_cube_006.location = (0.0, 0.0, 0.0)
_m = ob_cube_006.modifiers.new('Bevel', 'BEVEL')
_m.width = 0.001
_m.width_pct = 0.001
_m.segments = 2
ob_cube_007.location = (0.0, 0.0, 0.0)
_m = ob_cube_007.modifiers.new('Mirror', 'MIRROR')
_m.use_clip = True
_m = ob_cube_007.modifiers.new('Bevel', 'BEVEL')
_m.width = 0.001
_m.width_pct = 0.001
_m.segments = 2
_m.angle_limit = 1.396
_m = ob_cube_007.modifiers.new('Subdivision', 'SUBSURF')
ob_empty.location = (0.0, 0.0, 0.5119)
ob_empty.rotation_euler = (1.571, -0.0, -0.0)
ob_empty.scale = (0.2013, 0.2125, 0.2013)
ob_empty.empty_display_type = 'IMAGE'
ob_empty.empty_display_size = 5.0
ob_empty.empty_image_depth = 'FRONT'
ob_empty.use_empty_image_alpha = True
ob_empty.empty_image_side = 'FRONT'
ob_empty.color = (1.0, 1.0, 1.0, 0.2727)
ob_empty_001.location = (0.0, 0.002003, 0.0)
ob_empty_001.scale = (0.1575, 0.1667, 0.1412)
ob_empty_001.empty_display_type = 'IMAGE'
ob_empty_001.empty_display_size = 5.0
ob_empty_001.empty_image_depth = 'FRONT'
ob_empty_001.use_empty_image_alpha = True
ob_empty_001.empty_image_side = 'FRONT'
ob_empty_001.color = (1.0, 1.0, 1.0, 0.5195)

# ---- collection membership
col_collection.objects.link(ob_cube)
col_collection.objects.link(ob_cube_001)
col_collection.objects.link(ob_cube_002)
col_collection.objects.link(ob_cube_003)
col_collection.objects.link(ob_cube_004)
col_collection.objects.link(ob_circle)
col_collection.objects.link(ob_circle_001)
col_collection.objects.link(ob_cube_005)
col_collection.objects.link(ob_cube_006)
col_collection.objects.link(ob_cube_007)
col_ref.objects.link(ob_empty)
col_ref.objects.link(ob_empty_001)

# ---- scene / render settings (as saved in the file)
scene.frame_start = 1; scene.frame_end = 250; scene.frame_set(122)
scene.render.engine = 'BLENDER_EEVEE_NEXT'
scene.cycles.sampling_pattern = 'TABULATED_SOBOL'
scene.cycles.use_light_tree = False
scene.view_settings.view_transform = 'Filmic'
bpy.context.view_layer.update()

# ---- added for rendering (the .blend has no active camera and no usable light): camera, sun
cam_auto = bpy.data.cameras.new('AutoCamera')
cam_auto.lens = 50.0
cam_auto.sensor_width = 36.0
cam_auto.clip_end = 1000.0
ob_auto_camera = bpy.data.objects.new('AutoCamera', cam_auto)
scene.collection.objects.link(ob_auto_camera)
ob_auto_camera.location = (1.35688, -1.63571, 1.58002)
ob_auto_camera.rotation_euler = (1.09748, -7.21219e-08, 0.694738)
scene.camera = ob_auto_camera
light_auto_sun = bpy.data.lights.new('AutoSun', 'SUN')
light_auto_sun.energy = 3.0
light_auto_sun.angle = 0.0523599
ob_auto_sun = bpy.data.objects.new('AutoSun', light_auto_sun)
scene.collection.objects.link(ob_auto_sun)
ob_auto_sun.rotation_euler = (0.872665, 0.174533, 0.523599)
bpy.context.view_layer.update()
